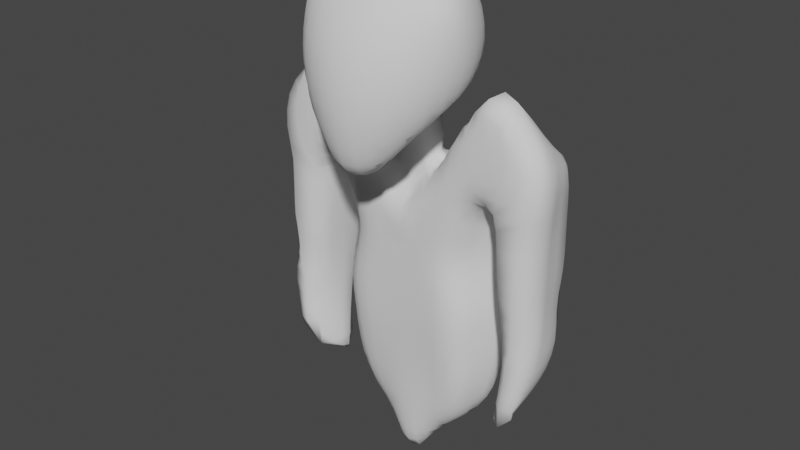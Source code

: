 # Source: ghoul.blend  (saved by Blender 2.90.8; exported with 4.5.12 LTS)
import bpy
from mathutils import Matrix  # noqa: F401  (used for matrix-valued properties, if any)

bpy.ops.wm.read_factory_settings(use_empty=True)
scene = bpy.context.scene
scene.name = 'Scene'

# ---- collections
col_collection = bpy.data.collections.new('Collection'); scene.collection.children.link(col_collection)

# ---- world
world_world = bpy.data.worlds.new('World'); scene.world = world_world
world_world.use_nodes = True; world_world.node_tree.nodes.clear()
_N = world_world.node_tree.nodes; _L = world_world.node_tree.links
n0 = _N.new('ShaderNodeOutputWorld'); n0.name = 'World Output'; n0.location = (300, 300)
n1 = _N.new('ShaderNodeBackground'); n1.name = 'Background'; n1.location = (10, 300)
n1.inputs[0].default_value = (0.05088, 0.05088, 0.05088, 1.0)
_L.new(n1.outputs[0], n0.inputs[0])
n0.is_active_output = True
world_world.color = (0.05088, 0.05088, 0.05088)
world_world.use_sun_shadow = False
world_world.sun_shadow_jitter_overblur = 0.0

# ---- meshes
me_sphere = bpy.data.meshes.new('Sphere')
me_sphere.from_pydata([(-1.636, 0.007924, 5.163), (-1.785, 0.07545, 5.043), (-1.53, 0.1438, 4.76), (-0.9888, -0.3515, 9.362), (-0.9031, -0.5584, 9.367), (-0.9273, -0.5445, 9.541), (-1.018, -0.3401, 9.529), (-0.7863, -0.72, 9.564), (-0.9501, -0.3387, 9.198), (-0.8746, -0.5508, 9.196), (-0.8978, -0.3152, 9.053), (-1.026, -0.14, 9.363), (-1.059, -0.1251, 9.522), (-0.9762, -0.134, 9.21), (-0.7234, -0.7221, 9.041), (-0.5699, -0.8712, 9.046), (-0.5858, -0.882, 9.227), (-0.7486, -0.7395, 9.211), (-0.5987, -0.8768, 9.411), (-0.769, -0.7395, 9.388), (-0.5974, -0.5591, 8.613), (-0.6526, -0.6376, 8.735), (-0.6254, -0.3591, 8.707), (-0.7276, -0.4379, 8.784), (-0.8395, -0.5273, 9.042), (-0.8305, -0.2793, 8.934), (-0.7913, -0.4976, 8.901), (-0.6912, -0.6907, 8.881), (-0.5922, -0.1389, 8.828), (-0.7327, -0.2124, 8.856), (-0.3882, -0.04046, 8.84), (-0.4809, -0.2846, 8.679), (-0.4979, -0.4663, 8.538), (-0.5015, -0.7314, 8.558), (-0.3594, -0.8667, 8.535), (-0.3701, -0.919, 8.699), (-0.5271, -0.7967, 8.708), (-0.5494, -0.8424, 8.873), (-0.3817, -0.9571, 8.872), (-0.3927, -0.9795, 9.054), (-0.4012, -0.9841, 9.241), (-0.4079, -0.972, 9.43), (-0.1648, -0.568, 8.246), (-0.3004, -0.6836, 8.275), (-0.3458, -0.5277, 8.375), (-0.345, -0.7945, 8.388), (-0.454, -0.6403, 8.436), (-0.3501, -0.384, 8.513), (-0.3213, -0.2469, 8.673), (-0.1792, -0.3367, 8.51), (-0.1807, -0.4454, 8.366), (-0.1646, -0.2384, 8.663), (-0.2504, -0.03156, 8.805), (-0.1425, -0.08953, 8.768), (-0.1332, 0.07942, 8.683), (-0.1863, -0.9054, 8.369), (-0.1885, -0.9615, 8.525), (-0.1789, -0.8225, 8.241), (-0.192, -1.004, 8.695), (-0.1966, -1.034, 8.874), (-0.2009, -1.051, 9.06), (-0.2043, -1.051, 9.251), (-0.1319, -0.7, 8.18), (-0.9433, -0.519, 9.712), (-1.039, -0.3167, 9.694), (-0.7945, -0.6911, 9.74), (-0.7962, -0.6521, 9.913), (-0.95, -0.4871, 9.877), (-0.9435, -0.453, 10.04), (-0.7871, -0.6005, 10.08), (-0.9086, -0.4251, 10.18), (-1.075, -0.1018, 9.684), (-1.048, -0.2908, 9.856), (-1.073, -0.08115, 9.846), (-1.039, -0.2671, 10.01), (-1.053, -0.06915, 10.01), (-1.006, -0.255, 10.16), (-1.013, -0.0736, 10.16), (-0.954, -0.2295, 10.27), (-0.949, -0.106, 10.29), (-0.8711, -0.3191, 10.33), (-0.8526, -0.1656, 10.4), (-0.7617, -0.5224, 10.25), (-0.5854, -0.5896, 10.29), (-0.7359, -0.3949, 10.39), (-0.5696, -0.4557, 10.43), (-0.721, -0.2402, 10.48), (-0.5578, -0.3028, 10.53), (-0.6894, -0.07399, 10.53), (-0.8103, -0.0001781, 10.43), (-0.537, -0.1388, 10.6), (-0.6091, -0.8557, 9.597), (-0.4131, -0.9439, 9.62), (-0.6126, -0.8165, 9.78), (-0.4141, -0.8974, 9.808), (-0.6092, -0.7603, 9.958), (-0.4103, -0.8295, 9.989), (-0.6, -0.6885, 10.13), (-0.4034, -0.7418, 10.16), (-0.3953, -0.633, 10.32), (-0.3874, -0.4999, 10.46), (-0.3796, -0.3485, 10.57), (-0.1965, -0.5283, 10.48), (-0.1928, -0.3783, 10.6), (-0.3649, -0.1854, 10.65), (-0.5029, 0.02367, 10.63), (-0.3419, -0.01848, 10.69), (-0.2069, -1.033, 9.444), (-0.2087, -0.9975, 9.636), (-0.2086, -0.9439, 9.825), (-0.2063, -0.8684, 10.01), (-0.2028, -0.7726, 10.18), (-0.1992, -0.6598, 10.34), (-0.1847, -0.212, 10.69), (-0.1736, -0.03586, 10.74), (-1.502, 0.339, 4.687), (-1.565, 0.389, 4.818), (-1.45, 0.498, 4.637), (-1.514, 0.5523, 4.773), (-1.373, 0.5252, 4.566), (-1.414, 0.6922, 4.754), (-1.406, 0.2439, 4.797), (-1.334, 0.3736, 4.699), (-1.352, 0.3932, 4.828), (-1.315, 0.5013, 4.667), (-1.344, 0.5512, 4.815), (-0.9847, 0.6578, 4.855), (-0.9366, 0.5184, 4.889), (-0.9652, 0.502, 5.05), (-1.02, 0.6514, 5.017), (-0.8884, 0.3694, 4.899), (-1.004, 0.7935, 4.793), (-1.056, 0.7949, 4.968), (-0.9332, 0.7707, 4.623), (-0.9522, 0.6568, 4.735), (-0.8878, 0.6129, 4.606), (-0.9089, 0.551, 4.738), (-1.006, 0.9247, 4.942), (-0.9495, 0.8972, 4.766), (-0.8724, 1.002, 4.944), (-0.8377, 0.9638, 4.759), (-0.7778, 0.2774, 4.743), (-0.7504, 0.3214, 4.587), (-0.6171, 0.2441, 4.595), (-0.638, 0.2115, 4.758), (-0.7108, 0.3827, 4.434), (-0.5909, 0.2873, 4.433), (-0.6515, 0.4693, 4.298), (-0.7922, 0.521, 4.457), (-0.7316, 0.6065, 4.337), (-0.5773, 0.5732, 4.189), (-0.6455, 0.7099, 4.252), (-0.55, 0.3558, 4.28), (-0.4935, 0.4495, 4.147), (-0.8315, 0.4582, 4.595), (-0.8612, 0.4046, 4.743), (-0.8476, 0.6886, 4.472), (-0.5191, 0.809, 4.231), (-0.4786, 0.6869, 4.118), (-0.7793, 0.7772, 4.394), (-0.6759, 0.856, 4.375), (-0.9017, 0.839, 4.593), (-0.8172, 0.9008, 4.569), (-0.536, 0.9141, 4.393), (-0.6927, 0.9534, 4.568), (-0.5423, 0.992, 4.586), (-0.3711, 0.9545, 4.428), (-0.7156, 1.045, 4.954), (-0.6972, 1.008, 4.767), (-0.2781, 0.2648, 4.129), (-0.2907, 0.2296, 4.292), (-0.4261, 0.282, 4.286), (-0.3947, 0.3451, 4.132), (-0.4481, 0.2424, 4.447), (-0.3021, 0.2048, 4.455), (-0.4657, 0.2133, 4.61), (-0.4804, 0.1897, 4.773), (-0.3214, 0.1692, 4.782), (-0.3125, 0.1852, 4.619), (-0.3148, 0.6692, 3.974), (-0.28, 0.5325, 3.883), (-0.3516, 0.4306, 3.993), (-0.4195, 0.5589, 4.042), (-0.2638, 0.3137, 3.97), (-0.3594, 0.8786, 4.253), (-0.3425, 0.786, 4.098), (-0.1828, 0.9126, 4.28), (-0.1786, 0.8471, 4.105), (-0.1724, 0.7554, 3.945), (-0.3709, 1.01, 4.614), (-0.1896, 0.9618, 4.46), (-0.5464, 1.067, 4.971), (-0.5389, 1.038, 4.783), (-0.3688, 1.068, 4.99), (-0.3678, 1.042, 4.803), (-0.2316, 0.3867, 3.822), (-0.1306, 0.2722, 3.803), (-0.1401, 0.2335, 3.963), (-0.1293, 0.3476, 3.673), (-0.1442, 0.2092, 4.129), (-0.148, 0.1901, 4.294), (-0.1527, 0.1744, 4.459), (-0.1572, 0.1621, 4.623), (-0.1613, 0.1518, 4.786), (-0.1504, 0.4812, 3.7), (-0.1653, 0.6343, 3.815), (-0.1888, 0.9967, 4.644), (-0.1875, 1.029, 4.826), (-0.1869, 1.061, 5.006), (-1.994, 0.2816, 7.797), (-1.921, 0.06897, 8.013), (-2.011, 0.2991, 8.011), (-1.714, 0.1546, 4.985), (-1.755, 0.1663, 5.08), (-1.807, 0.04382, 5.188), (-1.813, 0.2159, 5.215), (-1.868, 0.2614, 5.367), (-1.848, 0.07288, 5.361), (-1.879, 0.09116, 5.534), (-1.662, 0.02071, 5.356), (-1.673, 0.03573, 5.533), (-1.893, 0.08897, 5.711), (-1.917, 0.1181, 5.884), (-1.736, 0.04215, 6.04), (-1.954, 0.1909, 6.056), (-1.75, 0.03812, 6.215), (-1.963, 0.23, 6.237), (-1.753, 0.02848, 6.398), (-1.96, 0.2543, 6.422), (-1.77, 0.02281, 6.589), (-1.956, 0.2834, 7.388), (-1.804, 0.0332, 7.383), (-1.809, 0.03807, 7.589), (-1.97, 0.2792, 7.589), (-1.863, 0.05122, 7.799), (-1.676, 0.03653, 7.991), (-1.598, 0.02938, 7.782), (-1.996, 0.3236, 8.226), (-1.943, 0.09906, 8.232), (-1.711, 0.04484, 8.194), (-1.927, 0.1422, 8.445), (-1.949, 0.3634, 8.422), (-1.714, 0.05559, 8.39), (-1.857, 0.195, 8.637), (-1.684, 0.07041, 8.576), (-1.857, 0.4087, 8.594), (-1.746, 0.2523, 8.794), (-1.631, 0.4441, 4.943), (-1.676, 0.2701, 4.972), (-1.695, 0.5083, 5.069), (-1.732, 0.3355, 5.087), (-1.793, 0.396, 5.219), (-1.757, 0.5743, 5.206), (-1.914, 0.2996, 5.532), (-1.85, 0.4531, 5.367), (-1.897, 0.5052, 5.531), (-1.945, 0.3305, 5.707), (-1.927, 0.5528, 5.705), (-1.958, 0.3676, 5.886), (-1.956, 0.4142, 6.067), (-1.935, 0.5983, 5.886), (-1.922, 0.6393, 6.069), (-1.943, 0.4504, 6.249), (-1.927, 0.4797, 6.432), (-1.954, 0.2706, 6.609), (-1.915, 0.5019, 6.618), (-1.8, 0.02368, 6.783), (-1.95, 0.2792, 6.799), (-1.804, 0.02559, 6.981), (-1.948, 0.2832, 6.993), (-1.907, 0.5165, 6.807), (-1.905, 0.524, 7.0), (-1.802, 0.02845, 7.181), (-1.95, 0.2843, 7.19), (-1.907, 0.5247, 7.196), (-1.914, 0.5208, 7.395), (-1.927, 0.5139, 7.596), (-1.945, 0.509, 7.799), (-1.957, 0.5149, 8.001), (-1.878, 0.7494, 7.595), (-1.891, 0.7365, 7.79), (-1.901, 0.7293, 7.982), (-1.949, 0.5347, 8.196), (-1.893, 0.7341, 8.163), (-1.904, 0.5659, 8.372), (-1.811, 0.6011, 8.518), (-1.73, 0.4526, 8.736), (-1.677, 0.6292, 8.638), (-1.64, 0.6733, 5.041), (-1.695, 0.742, 5.184), (-1.859, 0.703, 5.521), (-1.813, 0.6398, 5.356), (-1.746, 0.8121, 5.338), (-1.784, 0.8832, 5.502), (-1.886, 0.764, 5.696), (-1.888, 0.8198, 5.879), (-1.864, 0.8602, 6.063), (-1.897, 0.6754, 6.251), (-1.876, 0.7087, 6.435), (-1.83, 0.8969, 6.245), (-1.865, 0.7388, 6.621), (-1.861, 0.7602, 6.811), (-1.86, 0.7714, 7.004), (-1.863, 0.7709, 7.199), (-1.868, 0.7626, 7.396), (-1.827, 0.9908, 7.592), (-1.837, 0.9705, 7.78), (-1.846, 0.9438, 7.961), (-1.835, 0.9215, 8.139), (-1.85, 0.7526, 8.31), (-1.818, 0.8799, 8.263), (-1.762, 0.7788, 8.428), (-1.732, 0.944, 8.322), (-1.615, 0.9917, 5.495), (-1.601, 0.9297, 5.333), (-1.796, 0.9541, 5.678), (-1.593, 1.028, 5.673), (-1.784, 1.017, 5.859), (-1.765, 1.057, 6.047), (-1.813, 0.9395, 6.431), (-1.74, 1.097, 6.236), (-1.814, 0.9816, 6.621), (-1.815, 1.011, 6.813), (-1.813, 1.027, 7.008), (-1.814, 1.023, 7.205), (-1.818, 1.01, 7.4), (-1.728, 1.075, 8.16), (-1.722, 1.141, 6.425), (-1.617, 0.2117, 4.855), (-1.502, 0.1195, 4.956), (-1.515, 0.1299, 5.156), (-1.527, 0.1496, 5.34), (-1.461, 0.326, 5.324), (-1.443, 0.292, 5.154), (-1.423, 0.2594, 4.977), (-1.533, 0.1713, 5.513), (-1.478, 0.3568, 5.489), (-1.67, 0.04727, 5.702), (-1.686, 0.04649, 5.871), (-1.534, 0.19, 5.68), (-1.531, 0.194, 5.847), (-1.527, 0.1855, 6.013), (-1.517, 0.1719, 6.183), (-1.499, 0.1494, 6.359), (-1.482, 0.1015, 6.742), (-1.471, 0.08815, 6.941), (-1.463, 0.07812, 7.143), (-1.463, 0.06473, 7.352), (-1.441, 0.06692, 7.569), (-1.392, 0.06444, 7.78), (-1.452, 0.03958, 7.973), (-1.486, 0.04166, 8.164), (-1.48, 0.05488, 8.519), (-1.49, 0.04749, 8.346), (-1.633, 0.09404, 8.751), (-1.46, 0.06617, 8.681), (-1.541, 0.1259, 8.92), (-1.433, 0.08336, 8.827), (-1.617, 0.299, 8.945), (-1.384, 0.1329, 9.04), (-1.476, 0.3316, 9.094), (-1.579, 0.6087, 4.907), (-1.434, 0.5165, 5.299), (-1.408, 0.47, 5.142), (-1.454, 0.5557, 5.457), (-1.488, 0.3814, 5.654), (-1.491, 0.3939, 5.82), (-1.468, 0.5864, 5.618), (-1.472, 0.6043, 5.784), (-1.486, 0.3951, 5.988), (-1.472, 0.3887, 6.16), (-1.469, 0.6115, 5.955), (-1.46, 0.6119, 6.129), (-1.584, 0.4868, 8.866), (-1.521, 0.6451, 8.738), (-1.417, 0.509, 8.972), (-1.351, 0.6436, 8.811), (-1.464, 0.7396, 4.896), (-1.519, 0.8003, 5.033), (-1.418, 0.6536, 5.109), (-1.48, 0.7622, 5.409), (-1.453, 0.7126, 5.256), (-1.496, 0.8006, 5.567), (-1.499, 0.822, 5.736), (-1.491, 0.8306, 5.912), (-1.475, 0.835, 6.091), (-1.588, 0.9565, 8.396), (-1.626, 0.7944, 8.522), (-1.466, 0.7966, 8.595), (-1.42, 0.9547, 8.45), (-1.565, 0.868, 5.178), (-1.557, 1.032, 5.857), (-1.527, 1.047, 6.045), (-1.687, 1.137, 7.801), (-1.665, 1.154, 7.607), (-1.71, 1.118, 7.99), (-1.556, 1.094, 8.239), (-1.495, 1.064, 6.235), (-1.464, 1.088, 6.424), (-1.697, 1.183, 6.62), (-1.437, 1.109, 6.617), (-1.663, 1.203, 6.817), (-1.611, 1.211, 7.012), (-1.411, 1.118, 6.812), (-1.628, 1.193, 7.212), (-1.643, 1.175, 7.41), (-1.389, 1.155, 7.205), (-1.415, 1.175, 7.41), (-1.462, 1.177, 7.622), (-1.529, 1.152, 8.036), (-1.498, 1.167, 7.831), (-1.38, 0.4243, 4.985), (-1.49, 0.1231, 6.546), (-1.209, 0.1442, 7.82), (-1.255, 0.0634, 7.972), (-1.277, 0.04852, 8.148), (-1.28, 0.05151, 8.325), (-1.071, 0.0694, 7.968), (-1.081, 0.05508, 8.141), (-1.081, 0.06067, 8.319), (-1.273, 0.05929, 8.502), (-1.296, 0.09194, 8.873), (-1.272, 0.07179, 8.687), (-1.12, 0.1301, 8.908), (-1.283, 0.3667, 9.16), (-1.177, 0.2065, 9.098), (-1.382, 0.5968, 4.964), (-1.454, 0.3754, 6.336), (-1.444, 0.6081, 6.308), (-1.433, 0.3592, 6.519), (-1.412, 0.3471, 6.708), (-1.425, 0.6028, 6.49), (-1.404, 0.5993, 6.677), (-1.392, 0.3427, 6.903), (-1.371, 0.3471, 7.101), (-1.35, 0.3617, 7.298), (-1.321, 0.392, 7.48), (-1.296, 0.2315, 7.681), (-1.216, 0.4617, 7.594), (-1.224, 0.4854, 9.022), (-1.169, 0.6052, 8.847), (-1.058, 0.3698, 8.993), (-1.161, 0.8229, 5.881), (-1.117, 0.6504, 5.896), (-1.12, 0.6563, 6.075), (-1.163, 0.8312, 6.063), (-1.115, 0.666, 6.254), (-1.16, 0.8435, 6.244), (-1.102, 0.6757, 6.431), (-1.145, 0.8532, 6.424), (-1.454, 0.8402, 6.273), (-1.43, 0.847, 6.458), (-1.404, 0.8534, 6.645), (-1.384, 0.6019, 6.869), (-1.362, 0.617, 7.065), (-1.378, 0.8599, 6.836), (-1.35, 0.8748, 7.03), (-1.335, 0.6518, 7.259), (-1.32, 0.9226, 7.232), (-1.292, 0.687, 7.418), (-1.2, 0.6899, 7.498), (-1.268, 0.9904, 7.424), (-1.151, 0.9634, 7.496), (-1.103, 0.8714, 7.441), (-1.103, 0.6437, 7.47), (-1.297, 0.781, 8.648), (-1.251, 0.9352, 8.495), (-1.123, 0.7366, 8.676), (-1.379, 1.113, 7.002), (-1.282, 1.149, 7.641), (-1.02, 1.029, 7.444), (-1.156, 1.128, 7.688), (-1.386, 1.092, 8.282), (-1.214, 1.08, 8.329), (-1.353, 1.153, 8.078), (-1.322, 1.165, 7.864), (-1.165, 1.161, 7.908), (-1.184, 1.15, 8.125), (-1.01, 1.143, 7.748), (-1.005, 1.16, 7.959), (-0.9609, 0.3247, 5.573), (-0.948, 0.33, 5.4), (-0.8524, 0.1891, 5.41), (-0.8649, 0.1793, 5.581), (-0.9134, 0.3496, 5.063), (-0.8193, 0.2193, 5.072), (-0.8369, 0.2021, 5.24), (-0.9324, 0.3373, 5.23), (-0.9822, 0.3173, 5.922), (-0.9735, 0.32, 5.747), (-0.8783, 0.1693, 5.756), (-0.8906, 0.1607, 5.932), (-0.8945, 0.1603, 6.109), (-0.9804, 0.3212, 6.098), (-0.8846, 0.1712, 6.284), (-0.9657, 0.3332, 6.273), (-0.9418, 0.3502, 6.445), (-0.8613, 0.1903, 6.455), (-0.8332, 0.2099, 6.624), (-0.9189, 0.3648, 6.615), (-0.954, 0.3044, 7.306), (-0.9293, 0.3376, 7.133), (-0.8304, 0.1909, 7.135), (-0.8537, 0.1567, 7.303), (-0.873, 0.1209, 7.472), (-0.9784, 0.2626, 7.482), (-0.8849, 0.08977, 7.637), (-0.891, 0.06738, 7.801), (-1.004, 0.2023, 7.651), (-1.042, 0.1256, 7.806), (-0.8929, 0.05792, 7.97), (-0.8954, 0.06413, 8.141), (-1.081, 0.07258, 8.507), (-0.8971, 0.0795, 8.317), (-0.8995, 0.1044, 8.505), (-1.091, 0.09255, 8.705), (-0.9634, 0.2406, 8.874), (-0.9135, 0.1494, 8.701), (-0.877, 0.3947, 8.763), (-0.7845, 0.2787, 8.641), (-1.012, 0.06494, 9.367), (-1.04, 0.08742, 9.519), (-0.9597, 0.05742, 9.228), (-0.9564, 0.2566, 9.371), (-0.9798, 0.2885, 9.517), (-0.913, 0.2255, 9.245), (-1.049, 0.6465, 5.187), (-0.9902, 0.4943, 5.216), (-1.011, 0.4892, 5.386), (-1.074, 0.6446, 5.361), (-1.027, 0.4865, 5.559), (-1.093, 0.6449, 5.538), (-1.039, 0.4852, 5.734), (-1.108, 0.6471, 5.716), (-1.047, 0.486, 5.91), (-1.046, 0.4912, 6.087), (-1.036, 0.5015, 6.263), (-1.02, 0.5135, 6.437), (-1.005, 0.5219, 6.61), (-0.998, 0.5225, 6.783), (-0.9066, 0.3704, 6.787), (-1.001, 0.5132, 6.958), (-0.9109, 0.3614, 6.96), (-0.8136, 0.2216, 6.794), (-0.8125, 0.2162, 6.965), (-1.01, 0.4955, 7.135), (-1.023, 0.4709, 7.317), (-1.063, 0.4378, 7.528), (-1.118, 0.2875, 7.696), (-1.004, 0.5134, 8.833), (-0.9573, 0.6592, 8.67), (-0.817, 0.5524, 8.625), (-0.8642, 0.4349, 9.362), (-0.8834, 0.4758, 9.508), (-1.093, 0.7954, 5.148), (-1.12, 0.8, 5.33), (-1.042, 0.9421, 5.127), (-1.142, 0.8072, 5.514), (-1.155, 0.8149, 5.697), (-1.088, 0.6817, 6.607), (-1.131, 0.8574, 6.603), (-1.077, 0.6819, 6.782), (-1.114, 0.8564, 6.78), (-1.096, 0.8504, 6.955), (-1.07, 0.6755, 6.957), (-1.065, 0.6652, 7.133), (-1.079, 0.8431, 7.127), (-1.065, 0.6539, 7.309), (-1.071, 0.8422, 7.292), (-1.066, 0.956, 5.314), (-0.8977, 1.028, 5.129), (-0.9144, 1.044, 5.315), (-1.08, 0.9685, 5.501), (-0.9241, 1.057, 5.501), (-1.086, 0.9777, 5.687), (-1.085, 0.9856, 5.871), (-0.9271, 1.065, 5.685), (-0.9243, 1.072, 5.867), (-0.7479, 1.099, 5.506), (-0.749, 1.108, 5.687), (-1.08, 0.9934, 6.053), (-0.9188, 1.078, 6.048), (-1.072, 1.002, 6.234), (-1.061, 1.01, 6.413), (-0.9117, 1.084, 6.226), (-0.9031, 1.091, 6.404), (-1.05, 1.015, 6.592), (-0.8943, 1.095, 6.581), (-1.039, 1.015, 6.77), (-1.026, 1.011, 6.946), (-0.8859, 1.099, 6.758), (-0.878, 1.102, 6.933), (-1.014, 1.008, 7.117), (-0.8707, 1.106, 7.107), (-1.007, 1.011, 7.282), (-0.8644, 1.111, 7.278), (-0.8648, 1.121, 7.446), (-1.041, 1.071, 7.56), (-0.8651, 1.137, 7.605), (-1.014, 1.146, 8.177), (-1.081, 0.8928, 8.523), (-1.04, 1.055, 8.378), (-0.9155, 0.8219, 8.524), (-0.8636, 1.0, 8.397), (-0.834, 1.135, 8.216), (-0.8472, 1.155, 7.792), (-0.8367, 1.157, 7.998), (-0.7997, 0.2429, 4.905), (-0.6544, 0.1857, 4.922), (-0.6684, 0.1628, 5.086), (-0.6831, 0.1401, 5.252), (-0.4927, 0.1687, 4.936), (-0.5037, 0.149, 5.1), (-0.5145, 0.1296, 5.265), (-0.6973, 0.1194, 5.42), (-0.7104, 0.1001, 5.59), (-0.5251, 0.1106, 5.431), (-0.5348, 0.0934, 5.599), (-0.7214, 0.0875, 5.762), (-0.5424, 0.07983, 5.768), (-0.729, 0.0788, 5.936), (-0.7306, 0.07587, 6.11), (-0.5458, 0.07089, 5.938), (-0.5443, 0.06593, 6.109), (-0.7254, 0.07781, 6.284), (-0.539, 0.0638, 6.283), (-0.7127, 0.08525, 6.457), (-0.6967, 0.09674, 6.628), (-0.6831, 0.1056, 6.8), (-0.5307, 0.06385, 6.458), (-0.5218, 0.06554, 6.636), (-0.6794, 0.1032, 6.975), (-0.6868, 0.0874, 7.149), (-0.6961, 0.06923, 7.323), (-0.5146, 0.06622, 6.815), (-0.5122, 0.06324, 6.995), (-0.7011, 0.05691, 7.495), (-0.5141, 0.05822, 7.176), (-0.705, 0.05446, 7.66), (-0.7086, 0.05773, 7.82), (-0.5124, 0.05743, 7.529), (-0.5148, 0.05617, 7.355), (-0.7115, 0.07027, 7.979), (-0.7162, 0.09375, 8.138), (-0.5515, 0.1731, 8.124), (-0.5149, 0.06446, 7.692), (-0.5243, 0.08709, 7.844), (-0.5357, 0.1228, 7.986), (-0.7255, 0.1281, 8.303), (-0.5831, 0.2359, 8.264), (-0.7382, 0.1771, 8.477), (-0.6345, 0.3205, 8.404), (-0.708, 0.4321, 8.532), (-0.9062, -0.113, 9.075), (-0.8777, 0.06253, 9.099), (-0.6872, 0.00769, 8.934), (-0.808, -0.05752, 8.98), (-0.7662, 0.7233, 8.487), (-0.6521, 0.6074, 8.402), (-0.567, 0.4927, 8.287), (-0.7691, 0.1401, 9.032), (-0.8624, 0.1964, 9.149), (-0.78, 0.2932, 9.116), (-0.6578, 0.2178, 9.0), (-0.5194, 0.3025, 8.975), (-0.5434, 0.08424, 8.919), (-0.6639, 0.4058, 9.087), (-0.8279, 0.379, 9.234), (-0.7038, 0.5188, 9.206), (-0.7361, 0.5927, 9.341), (-0.7082, 0.899, 8.356), (-0.5912, 0.7734, 8.258), (-0.7526, 0.6443, 9.491), (-0.5811, 0.7284, 9.314), (-0.5979, 0.7935, 9.468), (-0.5508, 0.6385, 9.174), (-0.5254, 0.4977, 9.055), (-0.7419, 1.087, 5.323), (-0.7312, 1.07, 5.139), (-0.5552, 1.089, 5.154), (-0.5656, 1.119, 5.514), (-0.5619, 1.106, 5.334), (-0.7462, 1.114, 5.867), (-0.5657, 1.128, 5.692), (-0.563, 1.134, 5.87), (-0.7411, 1.119, 6.046), (-0.5584, 1.138, 6.047), (-0.7348, 1.124, 6.223), (-0.7281, 1.128, 6.399), (-0.5481, 1.143, 6.398), (-0.5533, 1.141, 6.223), (-0.7209, 1.131, 6.575), (-0.5427, 1.145, 6.572), (-0.7138, 1.134, 6.75), (-0.7069, 1.137, 6.925), (-0.7006, 1.141, 7.099), (-0.6956, 1.145, 7.274), (-0.693, 1.149, 7.449), (-0.5069, 1.066, 7.992), (-0.5133, 1.131, 7.81), (-0.6792, 1.149, 7.814), (-0.6668, 1.124, 8.013), (-0.6621, 1.056, 8.208), (-0.5331, 0.9354, 8.134), (-0.5373, 1.147, 6.746), (-0.532, 1.149, 6.92), (-0.5273, 1.151, 7.093), (-0.5216, 1.155, 7.444), (-0.5237, 1.153, 7.268), (-0.6898, 1.153, 7.625), (-0.5191, 1.153, 7.624), (-0.3294, 0.1543, 4.945), (-0.3367, 0.1396, 5.109), (-0.3439, 0.1249, 5.273), (-0.351, 0.1101, 5.438), (-0.3574, 0.0964, 5.604), (-0.3616, 0.08487, 5.771), (-0.3625, 0.07603, 5.94), (-0.3604, 0.06987, 6.111), (-0.3565, 0.06584, 6.286), (-0.3516, 0.06327, 6.464), (-0.3468, 0.06163, 6.644), (-0.3429, 0.06031, 6.827), (-0.3415, 0.05912, 7.012), (-0.3408, 0.05885, 7.198), (-0.3358, 0.0603, 7.384), (-0.3253, 0.07094, 7.565), (-0.4338, 0.3226, 8.073), (-0.3298, 0.1185, 7.721), (-0.358, 0.1842, 7.855), (-0.3958, 0.2478, 7.97), (-0.3557, 0.4585, 7.985), (-0.1875, 0.3209, 7.882), (-0.1713, 0.2254, 7.719), (-0.2613, 0.3817, 7.945), (-0.492, 0.3926, 8.175), (-0.2142, 0.1448, 8.699), (-0.2751, 0.1153, 8.757), (-0.2945, 0.3235, 8.814), (-0.2936, 0.1595, 8.803), (-0.3839, 0.1772, 8.894), (-0.4118, 0.5218, 8.054), (-0.3535, 0.3928, 8.943), (-0.3626, 0.575, 9.03), (-0.4007, 0.8353, 8.039), (-0.1827, 0.7909, 7.987), (-0.4646, 0.6461, 8.108), (-0.3802, 0.7292, 9.142), (-0.4035, 0.839, 9.284), (-0.4178, 0.9121, 9.444), (-0.3734, 1.092, 5.171), (-0.3772, 1.111, 5.348), (-0.3794, 1.125, 5.525), (-0.3773, 1.14, 5.875), (-0.3795, 1.135, 5.7), (-0.3735, 1.144, 6.05), (-0.3467, 1.115, 7.794), (-0.3488, 1.153, 7.611), (-0.3495, 1.008, 7.954), (-0.2154, 0.984, 9.43), (-0.2069, 0.9048, 9.267), (-0.3697, 1.146, 6.224), (-0.3661, 1.147, 6.398), (-0.3626, 1.149, 6.571), (-0.359, 1.15, 6.743), (-0.3556, 1.151, 6.916), (-0.3526, 1.153, 7.088), (-0.3504, 1.154, 7.261), (-0.3494, 1.156, 7.434), (-0.165, 0.1417, 4.949), (-0.1686, 0.1311, 5.112), (-0.1722, 0.1199, 5.276), (-0.1757, 0.1083, 5.441), (-0.1789, 0.0969, 5.606), (-0.1806, 0.08683, 5.772), (-0.1805, 0.07853, 5.941), (-0.1794, 0.0722, 6.113), (-0.1775, 0.06765, 6.289), (-0.1753, 0.06443, 6.468), (-0.1732, 0.0623, 6.651), (-0.1715, 0.06097, 6.836), (-0.1709, 0.06048, 7.023), (-0.1695, 0.06114, 7.214), (-0.1624, 0.06397, 7.402), (-0.154, 0.1154, 7.581), (-0.1311, 0.2294, 8.53), (-0.1341, 0.2984, 8.315), (-0.2465, 0.2259, 8.68), (-0.2563, 0.5252, 8.116), (-0.2577, 0.4775, 8.113), (-0.2116, 0.3785, 8.113), (-0.1382, 0.3242, 8.093), (-0.207, 0.343, 8.31), (-0.2566, 0.4235, 8.3), (-0.2667, 0.5276, 8.285), (-0.2495, 0.3463, 8.494), (-0.2727, 0.3212, 8.659), (-0.2664, 0.4496, 8.667), (-0.2536, 0.555, 8.487), (-0.1991, 0.2762, 8.51), (-0.2719, 0.4436, 8.482), (-0.2411, 0.6195, 8.296), (-0.1701, 0.5853, 8.7), (-0.1632, 0.6738, 8.519), (-0.1852, 0.5048, 8.879), (-0.1866, 0.645, 9.023), (-0.102, 0.7647, 8.067), (-0.1483, 0.7243, 8.323), (-0.1332, 0.7467, 8.165), (-0.1958, 0.7904, 9.127), (-0.1879, 1.089, 5.184), (-0.1894, 1.111, 5.36), (-0.1905, 1.127, 5.534), (-0.1906, 1.137, 5.707), (-0.1894, 1.143, 5.88), (-0.1771, 1.108, 7.775), (-0.1759, 1.156, 7.589), (-0.1864, 0.9719, 7.915), (-0.1872, 1.146, 6.053), (-0.1852, 1.147, 6.225), (-0.1833, 1.149, 6.398), (-0.1815, 1.15, 6.57), (-0.1798, 1.151, 6.742), (-0.1781, 1.152, 6.914), (-0.1767, 1.153, 7.084), (-0.1756, 1.155, 7.254), (-0.1754, 1.157, 7.421), (-1.048, 0.109, 9.679), (-1.039, 0.1227, 9.842), (-0.9835, 0.3103, 9.675), (-1.012, 0.1231, 10.0), (-0.9674, 0.1054, 10.16), (-0.9013, 0.06344, 10.3), (-0.941, 0.3093, 10.0), (-0.8946, 0.2808, 10.16), (-0.8299, 0.2309, 10.3), (-0.9709, 0.3187, 9.838), (-0.884, 0.4984, 9.666), (-0.8689, 0.5018, 9.829), (-0.8406, 0.4861, 9.992), (-0.7974, 0.4503, 10.15), (-0.7469, 0.1647, 10.43), (-0.6396, 0.09026, 10.54), (-0.6687, 0.3258, 10.42), (-0.5799, 0.2462, 10.53), (-0.7403, 0.3959, 10.29), (-0.679, 0.6134, 10.13), (-0.6308, 0.5559, 10.28), (-0.5761, 0.485, 10.4), (-0.7541, 0.6708, 9.652), (-0.7411, 0.6734, 9.817), (-0.6028, 0.8285, 9.634), (-0.5947, 0.8362, 9.803), (-0.716, 0.6537, 9.979), (-0.5751, 0.8156, 9.971), (-0.5439, 0.771, 10.13), (-0.5026, 0.7114, 10.27), (-0.4613, 0.1776, 10.63), (-0.316, 0.1486, 10.7), (-0.5169, 0.3987, 10.51), (-0.4249, 0.3196, 10.61), (-0.4551, 0.6405, 10.39), (-0.4293, 0.5451, 10.49), (-0.3855, 0.4459, 10.58), (-0.2975, 0.3125, 10.67), (-0.3867, 0.9106, 10.14), (-0.3513, 0.8328, 10.29), (-0.3182, 0.7266, 10.43), (-0.1848, 0.9064, 10.33), (-0.4232, 0.955, 9.616), (-0.4189, 0.9724, 9.791), (-0.2194, 1.035, 9.603), (-0.4097, 0.9582, 9.967), (-0.2157, 1.058, 9.962), (-0.2046, 1.006, 10.16), (-0.1637, 0.1449, 10.75), (-0.2915, 0.4644, 10.62), (-0.1534, 0.4844, 10.67), (-0.1563, 0.3193, 10.72), (-0.3003, 0.6, 10.54), (-0.1676, 0.78, 10.47), (-0.1579, 0.6386, 10.58), (-0.2179, 1.061, 9.781), (-0.2161, 0.6232, 8.089), (1.636, 0.007924, 5.163), (1.785, 0.07545, 5.043), (1.53, 0.1438, 4.76), (0.9888, -0.3515, 9.362), (0.9031, -0.5584, 9.367), (0.9273, -0.5445, 9.541), (1.018, -0.3401, 9.529), (0.7863, -0.72, 9.564), (0.9501, -0.3387, 9.198), (0.8746, -0.5508, 9.196), (0.8978, -0.3152, 9.053), (1.026, -0.14, 9.363), (1.059, -0.1251, 9.522), (0.9762, -0.134, 9.21), (0.7234, -0.7221, 9.041), (0.5699, -0.8712, 9.046), (0.5858, -0.882, 9.227), (0.7486, -0.7395, 9.211), (0.5987, -0.8768, 9.411), (0.769, -0.7395, 9.388), (0.5974, -0.5591, 8.613), (0.6526, -0.6376, 8.735), (0.6254, -0.3591, 8.707), (0.7276, -0.4379, 8.784), (0.8395, -0.5273, 9.042), (0.8305, -0.2793, 8.934), (0.7913, -0.4976, 8.901), (0.6912, -0.6907, 8.881), (0.5922, -0.1389, 8.828), (0.7327, -0.2124, 8.856), (0.3882, -0.04046, 8.84), (0.4809, -0.2846, 8.679), (0.4979, -0.4663, 8.538), (0.5015, -0.7314, 8.558), (0.3594, -0.8667, 8.535), (0.3701, -0.919, 8.699), (0.5271, -0.7967, 8.708), (0.5494, -0.8424, 8.873), (0.3817, -0.9571, 8.872), (0.3927, -0.9795, 9.054), (0.4012, -0.9841, 9.241), (0.4079, -0.972, 9.43), (0.1648, -0.568, 8.246), (0.3004, -0.6836, 8.275), (0.3458, -0.5277, 8.375), (0.345, -0.7945, 8.388), (0.454, -0.6403, 8.436), (0.3501, -0.384, 8.513), (0.3213, -0.2469, 8.673), (0.1792, -0.3367, 8.51), (0.1807, -0.4454, 8.366), (0.1646, -0.2384, 8.663), (0.2504, -0.03156, 8.805), (0.1425, -0.08953, 8.768), (0.1332, 0.07942, 8.683), (0.1863, -0.9054, 8.369), (0.1885, -0.9615, 8.525), (0.0, -0.8686, 8.218), (0.1789, -0.8225, 8.241), (0.0, -0.9454, 8.359), (0.0, -0.9993, 8.521), (0.192, -1.004, 8.695), (0.0, -1.036, 8.694), (0.1966, -1.034, 8.874), (0.2009, -1.051, 9.06), (0.0, -1.062, 8.875), (0.0, -1.077, 9.063), (0.2043, -1.051, 9.251), (0.0, -1.074, 9.255), (0.1319, -0.7, 8.18), (0.0, -0.7143, 8.145), (0.0, -0.5037, 8.248), (0.0, -0.4108, 8.367), (0.0, -0.3185, 8.509), (0.0, -0.2377, 8.656), (0.0, -0.1363, 8.77), (0.0, 0.05713, 8.664), (0.9433, -0.519, 9.712), (1.039, -0.3167, 9.694), (0.7945, -0.6911, 9.74), (0.7962, -0.6521, 9.913), (0.95, -0.4871, 9.877), (0.9435, -0.453, 10.04), (0.7871, -0.6005, 10.08), (0.9086, -0.4251, 10.18), (1.075, -0.1018, 9.684), (1.048, -0.2908, 9.856), (1.073, -0.08115, 9.846), (1.039, -0.2671, 10.01), (1.053, -0.06915, 10.01), (1.006, -0.255, 10.16), (1.013, -0.0736, 10.16), (0.954, -0.2295, 10.27), (0.949, -0.106, 10.29), (0.8711, -0.3191, 10.33), (0.8526, -0.1656, 10.4), (0.7617, -0.5224, 10.25), (0.5854, -0.5896, 10.29), (0.7359, -0.3949, 10.39), (0.5696, -0.4557, 10.43), (0.721, -0.2402, 10.48), (0.5578, -0.3028, 10.53), (0.6894, -0.07399, 10.53), (0.8103, -0.0001781, 10.43), (0.537, -0.1388, 10.6), (0.6091, -0.8557, 9.597), (0.4131, -0.9439, 9.62), (0.6126, -0.8165, 9.78), (0.4141, -0.8974, 9.808), (0.6092, -0.7603, 9.958), (0.4103, -0.8295, 9.989), (0.6, -0.6885, 10.13), (0.4034, -0.7418, 10.16), (0.3953, -0.633, 10.32), (0.3874, -0.4999, 10.46), (0.3796, -0.3485, 10.57), (0.1965, -0.5283, 10.48), (0.1928, -0.3783, 10.6), (0.3649, -0.1854, 10.65), (0.5029, 0.02367, 10.63), (0.3419, -0.01848, 10.69), (0.2069, -1.033, 9.444), (0.2087, -0.9975, 9.636), (0.0, -1.055, 9.449), (0.0, -1.017, 9.641), (0.2086, -0.9439, 9.825), (0.2063, -0.8684, 10.01), (0.0, -0.958, 9.83), (0.0, -0.8806, 10.01), (0.2028, -0.7726, 10.18), (0.1992, -0.6598, 10.34), (0.0, -0.7836, 10.18), (0.0, -0.6685, 10.34), (0.0, -0.5357, 10.49), (0.0, -0.3854, 10.61), (0.1847, -0.212, 10.69), (0.1736, -0.03586, 10.74), (0.0, -0.2191, 10.7), (0.0, -0.03902, 10.75), (1.502, 0.339, 4.687), (1.565, 0.389, 4.818), (1.45, 0.498, 4.637), (1.514, 0.5523, 4.773), (1.373, 0.5252, 4.566), (1.414, 0.6922, 4.754), (1.406, 0.2439, 4.797), (1.334, 0.3736, 4.699), (1.352, 0.3932, 4.828), (1.315, 0.5013, 4.667), (1.344, 0.5512, 4.815), (0.9847, 0.6578, 4.855), (0.9366, 0.5184, 4.889), (0.9652, 0.502, 5.05), (1.02, 0.6514, 5.017), (0.8884, 0.3694, 4.899), (1.004, 0.7935, 4.793), (1.056, 0.7949, 4.968), (0.9332, 0.7707, 4.623), (0.9522, 0.6568, 4.735), (0.8878, 0.6129, 4.606), (0.9089, 0.551, 4.738), (1.006, 0.9247, 4.942), (0.9495, 0.8972, 4.766), (0.8724, 1.002, 4.944), (0.8377, 0.9638, 4.759), (0.7778, 0.2774, 4.743), (0.7504, 0.3214, 4.587), (0.6171, 0.2441, 4.595), (0.638, 0.2115, 4.758), (0.7108, 0.3827, 4.434), (0.5909, 0.2873, 4.433), (0.6515, 0.4693, 4.298), (0.7922, 0.521, 4.457), (0.7316, 0.6065, 4.337), (0.5773, 0.5732, 4.189), (0.6455, 0.7099, 4.252), (0.55, 0.3558, 4.28), (0.4935, 0.4495, 4.147), (0.8315, 0.4582, 4.595), (0.8612, 0.4046, 4.743), (0.8476, 0.6886, 4.472), (0.5191, 0.809, 4.231), (0.4786, 0.6869, 4.118), (0.7793, 0.7772, 4.394), (0.6759, 0.856, 4.375), (0.9017, 0.839, 4.593), (0.8172, 0.9008, 4.569), (0.536, 0.9141, 4.393), (0.6927, 0.9534, 4.568), (0.5423, 0.992, 4.586), (0.3711, 0.9545, 4.428), (0.7156, 1.045, 4.954), (0.6972, 1.008, 4.767), (0.2781, 0.2648, 4.129), (0.2907, 0.2296, 4.292), (0.4261, 0.282, 4.286), (0.3947, 0.3451, 4.132), (0.4481, 0.2424, 4.447), (0.3021, 0.2048, 4.455), (0.4657, 0.2133, 4.61), (0.4804, 0.1897, 4.773), (0.3214, 0.1692, 4.782), (0.3125, 0.1852, 4.619), (0.3148, 0.6692, 3.974), (0.28, 0.5325, 3.883), (0.3516, 0.4306, 3.993), (0.4195, 0.5589, 4.042), (0.2638, 0.3137, 3.97), (0.3594, 0.8786, 4.253), (0.3425, 0.786, 4.098), (0.1828, 0.9126, 4.28), (0.1786, 0.8471, 4.105), (0.1724, 0.7554, 3.945), (0.3709, 1.01, 4.614), (0.1896, 0.9618, 4.46), (0.5464, 1.067, 4.971), (0.5389, 1.038, 4.783), (0.3688, 1.068, 4.99), (0.3678, 1.042, 4.803), (0.2316, 0.3867, 3.822), (0.1306, 0.2722, 3.803), (0.1401, 0.2335, 3.963), (0.0, 0.2375, 3.786), (0.0, 0.2085, 3.959), (0.1293, 0.3476, 3.673), (0.0, 0.3479, 3.616), (0.1442, 0.2092, 4.129), (0.148, 0.1901, 4.294), (0.0, 0.1904, 4.128), (0.0, 0.1751, 4.295), (0.1527, 0.1744, 4.459), (0.0, 0.1633, 4.46), (0.1572, 0.1621, 4.623), (0.1613, 0.1518, 4.786), (0.0, 0.1535, 4.623), (0.0, 0.1452, 4.787), (0.0, 0.5535, 3.609), (0.0, 0.7051, 3.812), (0.1504, 0.4812, 3.7), (0.1653, 0.6343, 3.815), (0.0, 0.7946, 3.942), (0.0, 0.8705, 4.106), (0.0, 0.9197, 4.29), (0.1888, 0.9967, 4.644), (0.0, 0.9493, 4.477), (0.0, 0.9865, 4.657), (0.1875, 1.029, 4.826), (0.1869, 1.061, 5.006), (0.0, 1.022, 4.837), (1.994, 0.2816, 7.797), (1.921, 0.06897, 8.013), (2.011, 0.2991, 8.011), (1.714, 0.1546, 4.985), (1.755, 0.1663, 5.08), (1.807, 0.04382, 5.188), (1.813, 0.2159, 5.215), (1.868, 0.2614, 5.367), (1.848, 0.07288, 5.361), (1.879, 0.09116, 5.534), (1.662, 0.02071, 5.356), (1.673, 0.03573, 5.533), (1.893, 0.08897, 5.711), (1.917, 0.1181, 5.884), (1.736, 0.04215, 6.04), (1.954, 0.1909, 6.056), (1.75, 0.03812, 6.215), (1.963, 0.23, 6.237), (1.753, 0.02848, 6.398), (1.96, 0.2543, 6.422), (1.77, 0.02281, 6.589), (1.956, 0.2834, 7.388), (1.804, 0.0332, 7.383), (1.809, 0.03807, 7.589), (1.97, 0.2792, 7.589), (1.863, 0.05122, 7.799), (1.676, 0.03653, 7.991), (1.598, 0.02938, 7.782), (1.996, 0.3236, 8.226), (1.943, 0.09906, 8.232), (1.711, 0.04484, 8.194), (1.927, 0.1422, 8.445), (1.949, 0.3634, 8.422), (1.714, 0.05559, 8.39), (1.857, 0.195, 8.637), (1.684, 0.07041, 8.576), (1.857, 0.4087, 8.594), (1.746, 0.2523, 8.794), (1.631, 0.4441, 4.943), (1.676, 0.2701, 4.972), (1.695, 0.5083, 5.069), (1.732, 0.3355, 5.087), (1.793, 0.396, 5.219), (1.757, 0.5743, 5.206), (1.914, 0.2996, 5.532), (1.85, 0.4531, 5.367), (1.897, 0.5052, 5.531), (1.945, 0.3305, 5.707), (1.927, 0.5528, 5.705), (1.958, 0.3676, 5.886), (1.956, 0.4142, 6.067), (1.935, 0.5983, 5.886), (1.922, 0.6393, 6.069), (1.943, 0.4504, 6.249), (1.927, 0.4797, 6.432), (1.954, 0.2706, 6.609), (1.915, 0.5019, 6.618), (1.8, 0.02368, 6.783), (1.95, 0.2792, 6.799), (1.804, 0.02559, 6.981), (1.948, 0.2832, 6.993), (1.907, 0.5165, 6.807), (1.905, 0.524, 7.0), (1.802, 0.02845, 7.181), (1.95, 0.2843, 7.19), (1.907, 0.5247, 7.196), (1.914, 0.5208, 7.395), (1.927, 0.5139, 7.596), (1.945, 0.509, 7.799), (1.957, 0.5149, 8.001), (1.878, 0.7494, 7.595), (1.891, 0.7365, 7.79), (1.901, 0.7293, 7.982), (1.949, 0.5347, 8.196), (1.893, 0.7341, 8.163), (1.904, 0.5659, 8.372), (1.811, 0.6011, 8.518), (1.73, 0.4526, 8.736), (1.677, 0.6292, 8.638), (1.64, 0.6733, 5.041), (1.695, 0.742, 5.184), (1.859, 0.703, 5.521), (1.813, 0.6398, 5.356), (1.746, 0.8121, 5.338), (1.784, 0.8832, 5.502), (1.886, 0.764, 5.696), (1.888, 0.8198, 5.879), (1.864, 0.8602, 6.063), (1.897, 0.6754, 6.251), (1.876, 0.7087, 6.435), (1.83, 0.8969, 6.245), (1.865, 0.7388, 6.621), (1.861, 0.7602, 6.811), (1.86, 0.7714, 7.004), (1.863, 0.7709, 7.199), (1.868, 0.7626, 7.396), (1.827, 0.9908, 7.592), (1.837, 0.9705, 7.78), (1.846, 0.9438, 7.961), (1.835, 0.9215, 8.139), (1.85, 0.7526, 8.31), (1.818, 0.8799, 8.263), (1.762, 0.7788, 8.428), (1.732, 0.944, 8.322), (1.615, 0.9917, 5.495), (1.601, 0.9297, 5.333), (1.796, 0.9541, 5.678), (1.593, 1.028, 5.673), (1.784, 1.017, 5.859), (1.765, 1.057, 6.047), (1.813, 0.9395, 6.431), (1.74, 1.097, 6.236), (1.814, 0.9816, 6.621), (1.815, 1.011, 6.813), (1.813, 1.027, 7.008), (1.814, 1.023, 7.205), (1.818, 1.01, 7.4), (1.728, 1.075, 8.16), (1.722, 1.141, 6.425), (1.617, 0.2117, 4.855), (1.502, 0.1195, 4.956), (1.515, 0.1299, 5.156), (1.527, 0.1496, 5.34), (1.461, 0.326, 5.324), (1.443, 0.292, 5.154), (1.423, 0.2594, 4.977), (1.533, 0.1713, 5.513), (1.478, 0.3568, 5.489), (1.67, 0.04727, 5.702), (1.686, 0.04649, 5.871), (1.534, 0.19, 5.68), (1.531, 0.194, 5.847), (1.527, 0.1855, 6.013), (1.517, 0.1719, 6.183), (1.499, 0.1494, 6.359), (1.482, 0.1015, 6.742), (1.471, 0.08815, 6.941), (1.463, 0.07812, 7.143), (1.463, 0.06473, 7.352), (1.441, 0.06692, 7.569), (1.392, 0.06444, 7.78), (1.452, 0.03958, 7.973), (1.486, 0.04166, 8.164), (1.48, 0.05488, 8.519), (1.49, 0.04749, 8.346), (1.633, 0.09404, 8.751), (1.46, 0.06617, 8.681), (1.541, 0.1259, 8.92), (1.433, 0.08336, 8.827), (1.617, 0.299, 8.945), (1.384, 0.1329, 9.04), (1.476, 0.3316, 9.094), (1.579, 0.6087, 4.907), (1.434, 0.5165, 5.299), (1.408, 0.47, 5.142), (1.454, 0.5557, 5.457), (1.488, 0.3814, 5.654), (1.491, 0.3939, 5.82), (1.468, 0.5864, 5.618), (1.472, 0.6043, 5.784), (1.486, 0.3951, 5.988), (1.472, 0.3887, 6.16), (1.469, 0.6115, 5.955), (1.46, 0.6119, 6.129), (1.584, 0.4868, 8.866), (1.521, 0.6451, 8.738), (1.417, 0.509, 8.972), (1.351, 0.6436, 8.811), (1.464, 0.7396, 4.896), (1.519, 0.8003, 5.033), (1.418, 0.6536, 5.109), (1.48, 0.7622, 5.409), (1.453, 0.7126, 5.256), (1.496, 0.8006, 5.567), (1.499, 0.822, 5.736), (1.491, 0.8306, 5.912), (1.475, 0.835, 6.091), (1.588, 0.9565, 8.396), (1.626, 0.7944, 8.522), (1.466, 0.7966, 8.595), (1.42, 0.9547, 8.45), (1.565, 0.868, 5.178), (1.557, 1.032, 5.857), (1.527, 1.047, 6.045), (1.687, 1.137, 7.801), (1.665, 1.154, 7.607), (1.71, 1.118, 7.99), (1.556, 1.094, 8.239), (1.495, 1.064, 6.235), (1.464, 1.088, 6.424), (1.697, 1.183, 6.62), (1.437, 1.109, 6.617), (1.663, 1.203, 6.817), (1.611, 1.211, 7.012), (1.411, 1.118, 6.812), (1.628, 1.193, 7.212), (1.643, 1.175, 7.41), (1.389, 1.155, 7.205), (1.415, 1.175, 7.41), (1.462, 1.177, 7.622), (1.529, 1.152, 8.036), (1.498, 1.167, 7.831), (1.38, 0.4243, 4.985), (1.49, 0.1231, 6.546), (1.209, 0.1442, 7.82), (1.255, 0.0634, 7.972), (1.277, 0.04852, 8.148), (1.28, 0.05151, 8.325), (1.071, 0.0694, 7.968), (1.081, 0.05508, 8.141), (1.081, 0.06067, 8.319), (1.273, 0.05929, 8.502), (1.296, 0.09194, 8.873), (1.272, 0.07179, 8.687), (1.12, 0.1301, 8.908), (1.283, 0.3667, 9.16), (1.177, 0.2065, 9.098), (1.382, 0.5968, 4.964), (1.454, 0.3754, 6.336), (1.444, 0.6081, 6.308), (1.433, 0.3592, 6.519), (1.412, 0.3471, 6.708), (1.425, 0.6028, 6.49), (1.404, 0.5993, 6.677), (1.392, 0.3427, 6.903), (1.371, 0.3471, 7.101), (1.35, 0.3617, 7.298), (1.321, 0.392, 7.48), (1.296, 0.2315, 7.681), (1.216, 0.4617, 7.594), (1.224, 0.4854, 9.022), (1.169, 0.6052, 8.847), (1.058, 0.3698, 8.993), (1.161, 0.8229, 5.881), (1.117, 0.6504, 5.896), (1.12, 0.6563, 6.075), (1.163, 0.8312, 6.063), (1.115, 0.666, 6.254), (1.16, 0.8435, 6.244), (1.102, 0.6757, 6.431), (1.145, 0.8532, 6.424), (1.454, 0.8402, 6.273), (1.43, 0.847, 6.458), (1.404, 0.8534, 6.645), (1.384, 0.6019, 6.869), (1.362, 0.617, 7.065), (1.378, 0.8599, 6.836), (1.35, 0.8748, 7.03), (1.335, 0.6518, 7.259), (1.32, 0.9226, 7.232), (1.292, 0.687, 7.418), (1.2, 0.6899, 7.498), (1.268, 0.9904, 7.424), (1.151, 0.9634, 7.496), (1.103, 0.8714, 7.441), (1.103, 0.6437, 7.47), (1.297, 0.781, 8.648), (1.251, 0.9352, 8.495), (1.123, 0.7366, 8.676), (1.379, 1.113, 7.002), (1.282, 1.149, 7.641), (1.02, 1.029, 7.444), (1.156, 1.128, 7.688), (1.386, 1.092, 8.282), (1.214, 1.08, 8.329), (1.353, 1.153, 8.078), (1.322, 1.165, 7.864), (1.165, 1.161, 7.908), (1.184, 1.15, 8.125), (1.01, 1.143, 7.748), (1.005, 1.16, 7.959), (0.9609, 0.3247, 5.573), (0.948, 0.33, 5.4), (0.8524, 0.1891, 5.41), (0.8649, 0.1793, 5.581), (0.9134, 0.3496, 5.063), (0.8193, 0.2193, 5.072), (0.8369, 0.2021, 5.24), (0.9324, 0.3373, 5.23), (0.9822, 0.3173, 5.922), (0.9735, 0.32, 5.747), (0.8783, 0.1693, 5.756), (0.8906, 0.1607, 5.932), (0.8945, 0.1603, 6.109), (0.9804, 0.3212, 6.098), (0.8846, 0.1712, 6.284), (0.9657, 0.3332, 6.273), (0.9418, 0.3502, 6.445), (0.8613, 0.1903, 6.455), (0.8332, 0.2099, 6.624), (0.9189, 0.3648, 6.615), (0.954, 0.3044, 7.306), (0.9293, 0.3376, 7.133), (0.8304, 0.1909, 7.135), (0.8537, 0.1567, 7.303), (0.873, 0.1209, 7.472), (0.9784, 0.2626, 7.482), (0.8849, 0.08977, 7.637), (0.891, 0.06738, 7.801), (1.004, 0.2023, 7.651), (1.042, 0.1256, 7.806), (0.8929, 0.05792, 7.97), (0.8954, 0.06413, 8.141), (1.081, 0.07258, 8.507), (0.8971, 0.0795, 8.317), (0.8995, 0.1044, 8.505), (1.091, 0.09255, 8.705), (0.9634, 0.2406, 8.874), (0.9135, 0.1494, 8.701), (0.877, 0.3947, 8.763), (0.7845, 0.2787, 8.641), (1.012, 0.06494, 9.367), (1.04, 0.08742, 9.519), (0.9597, 0.05742, 9.228), (0.9564, 0.2566, 9.371), (0.9798, 0.2885, 9.517), (0.913, 0.2255, 9.245), (1.049, 0.6465, 5.187), (0.9902, 0.4943, 5.216), (1.011, 0.4892, 5.386), (1.074, 0.6446, 5.361), (1.027, 0.4865, 5.559), (1.093, 0.6449, 5.538), (1.039, 0.4852, 5.734), (1.108, 0.6471, 5.716), (1.047, 0.486, 5.91), (1.046, 0.4912, 6.087), (1.036, 0.5015, 6.263), (1.02, 0.5135, 6.437), (1.005, 0.5219, 6.61), (0.998, 0.5225, 6.783), (0.9066, 0.3704, 6.787), (1.001, 0.5132, 6.958), (0.9109, 0.3614, 6.96), (0.8136, 0.2216, 6.794), (0.8125, 0.2162, 6.965), (1.01, 0.4955, 7.135), (1.023, 0.4709, 7.317), (1.063, 0.4378, 7.528), (1.118, 0.2875, 7.696), (1.004, 0.5134, 8.833), (0.9573, 0.6592, 8.67), (0.817, 0.5524, 8.625), (0.8642, 0.4349, 9.362), (0.8834, 0.4758, 9.508), (1.093, 0.7954, 5.148), (1.12, 0.8, 5.33), (1.042, 0.9421, 5.127), (1.142, 0.8072, 5.514), (1.155, 0.8149, 5.697), (1.088, 0.6817, 6.607), (1.131, 0.8574, 6.603), (1.077, 0.6819, 6.782), (1.114, 0.8564, 6.78), (1.096, 0.8504, 6.955), (1.07, 0.6755, 6.957), (1.065, 0.6652, 7.133), (1.079, 0.8431, 7.127), (1.065, 0.6539, 7.309), (1.071, 0.8422, 7.292), (1.066, 0.956, 5.314), (0.8977, 1.028, 5.129), (0.9144, 1.044, 5.315), (1.08, 0.9685, 5.501), (0.9241, 1.057, 5.501), (1.086, 0.9777, 5.687), (1.085, 0.9856, 5.871), (0.9271, 1.065, 5.685), (0.9243, 1.072, 5.867), (0.7479, 1.099, 5.506), (0.749, 1.108, 5.687), (1.08, 0.9934, 6.053), (0.9188, 1.078, 6.048), (1.072, 1.002, 6.234), (1.061, 1.01, 6.413), (0.9117, 1.084, 6.226), (0.9031, 1.091, 6.404), (1.05, 1.015, 6.592), (0.8943, 1.095, 6.581), (1.039, 1.015, 6.77), (1.026, 1.011, 6.946), (0.8859, 1.099, 6.758), (0.878, 1.102, 6.933), (1.014, 1.008, 7.117), (0.8707, 1.106, 7.107), (1.007, 1.011, 7.282), (0.8644, 1.111, 7.278), (0.8648, 1.121, 7.446), (1.041, 1.071, 7.56), (0.8651, 1.137, 7.605), (1.014, 1.146, 8.177), (1.081, 0.8928, 8.523), (1.04, 1.055, 8.378), (0.9155, 0.8219, 8.524), (0.8636, 1.0, 8.397), (0.834, 1.135, 8.216), (0.8472, 1.155, 7.792), (0.8367, 1.157, 7.998), (0.7997, 0.2429, 4.905), (0.6544, 0.1857, 4.922), (0.6684, 0.1628, 5.086), (0.6831, 0.1401, 5.252), (0.4927, 0.1687, 4.936), (0.5037, 0.149, 5.1), (0.5145, 0.1296, 5.265), (0.6973, 0.1194, 5.42), (0.7104, 0.1001, 5.59), (0.5251, 0.1106, 5.431), (0.5348, 0.0934, 5.599), (0.7214, 0.0875, 5.762), (0.5424, 0.07983, 5.768), (0.729, 0.0788, 5.936), (0.7306, 0.07587, 6.11), (0.5458, 0.07089, 5.938), (0.5443, 0.06593, 6.109), (0.7254, 0.07781, 6.284), (0.539, 0.0638, 6.283), (0.7127, 0.08525, 6.457), (0.6967, 0.09674, 6.628), (0.6831, 0.1056, 6.8), (0.5307, 0.06385, 6.458), (0.5218, 0.06554, 6.636), (0.6794, 0.1032, 6.975), (0.6868, 0.0874, 7.149), (0.6961, 0.06923, 7.323), (0.5146, 0.06622, 6.815), (0.5122, 0.06324, 6.995), (0.7011, 0.05691, 7.495), (0.5141, 0.05822, 7.176), (0.705, 0.05446, 7.66), (0.7086, 0.05773, 7.82), (0.5124, 0.05743, 7.529), (0.5148, 0.05617, 7.355), (0.7115, 0.07027, 7.979), (0.7162, 0.09375, 8.138), (0.5515, 0.1731, 8.124), (0.5149, 0.06446, 7.692), (0.5243, 0.08709, 7.844), (0.5357, 0.1228, 7.986), (0.7255, 0.1281, 8.303), (0.5831, 0.2359, 8.264), (0.7382, 0.1771, 8.477), (0.6345, 0.3205, 8.404), (0.708, 0.4321, 8.532), (0.9062, -0.113, 9.075), (0.8777, 0.06253, 9.099), (0.6872, 0.00769, 8.934), (0.808, -0.05752, 8.98), (0.7662, 0.7233, 8.487), (0.6521, 0.6074, 8.402), (0.567, 0.4927, 8.287), (0.7691, 0.1401, 9.032), (0.8624, 0.1964, 9.149), (0.78, 0.2932, 9.116), (0.6578, 0.2178, 9.0), (0.5194, 0.3025, 8.975), (0.5434, 0.08424, 8.919), (0.6639, 0.4058, 9.087), (0.8279, 0.379, 9.234), (0.7038, 0.5188, 9.206), (0.7361, 0.5927, 9.341), (0.7082, 0.899, 8.356), (0.5912, 0.7734, 8.258), (0.7526, 0.6443, 9.491), (0.5811, 0.7284, 9.314), (0.5979, 0.7935, 9.468), (0.5508, 0.6385, 9.174), (0.5254, 0.4977, 9.055), (0.7419, 1.087, 5.323), (0.7312, 1.07, 5.139), (0.5552, 1.089, 5.154), (0.5656, 1.119, 5.514), (0.5619, 1.106, 5.334), (0.7462, 1.114, 5.867), (0.5657, 1.128, 5.692), (0.563, 1.134, 5.87), (0.7411, 1.119, 6.046), (0.5584, 1.138, 6.047), (0.7348, 1.124, 6.223), (0.7281, 1.128, 6.399), (0.5481, 1.143, 6.398), (0.5533, 1.141, 6.223), (0.7209, 1.131, 6.575), (0.5427, 1.145, 6.572), (0.7138, 1.134, 6.75), (0.7069, 1.137, 6.925), (0.7006, 1.141, 7.099), (0.6956, 1.145, 7.274), (0.693, 1.149, 7.449), (0.5069, 1.066, 7.992), (0.5133, 1.131, 7.81), (0.6792, 1.149, 7.814), (0.6668, 1.124, 8.013), (0.6621, 1.056, 8.208), (0.5331, 0.9354, 8.134), (0.5373, 1.147, 6.746), (0.532, 1.149, 6.92), (0.5273, 1.151, 7.093), (0.5216, 1.155, 7.444), (0.5237, 1.153, 7.268), (0.6898, 1.153, 7.625), (0.5191, 1.153, 7.624), (0.3294, 0.1543, 4.945), (0.3367, 0.1396, 5.109), (0.3439, 0.1249, 5.273), (0.351, 0.1101, 5.438), (0.3574, 0.0964, 5.604), (0.3616, 0.08487, 5.771), (0.3625, 0.07603, 5.94), (0.3604, 0.06987, 6.111), (0.3565, 0.06584, 6.286), (0.3516, 0.06327, 6.464), (0.3468, 0.06163, 6.644), (0.3429, 0.06031, 6.827), (0.3415, 0.05912, 7.012), (0.3408, 0.05885, 7.198), (0.3358, 0.0603, 7.384), (0.3253, 0.07094, 7.565), (0.4338, 0.3226, 8.073), (0.3298, 0.1185, 7.721), (0.358, 0.1842, 7.855), (0.3958, 0.2478, 7.97), (0.3557, 0.4585, 7.985), (0.1875, 0.3209, 7.882), (0.1713, 0.2254, 7.719), (0.2613, 0.3817, 7.945), (0.492, 0.3926, 8.175), (0.2142, 0.1448, 8.699), (0.2751, 0.1153, 8.757), (0.2945, 0.3235, 8.814), (0.2936, 0.1595, 8.803), (0.3839, 0.1772, 8.894), (0.4118, 0.5218, 8.054), (0.3535, 0.3928, 8.943), (0.3626, 0.575, 9.03), (0.4007, 0.8353, 8.039), (0.1827, 0.7909, 7.987), (0.4646, 0.6461, 8.108), (0.3802, 0.7292, 9.142), (0.4035, 0.839, 9.284), (0.4178, 0.9121, 9.444), (0.3734, 1.092, 5.171), (0.3772, 1.111, 5.348), (0.3794, 1.125, 5.525), (0.3773, 1.14, 5.875), (0.3795, 1.135, 5.7), (0.3735, 1.144, 6.05), (0.3467, 1.115, 7.794), (0.3488, 1.153, 7.611), (0.3495, 1.008, 7.954), (0.2154, 0.984, 9.43), (0.2069, 0.9048, 9.267), (0.3697, 1.146, 6.224), (0.3661, 1.147, 6.398), (0.3626, 1.149, 6.571), (0.359, 1.15, 6.743), (0.3556, 1.151, 6.916), (0.3526, 1.153, 7.088), (0.3504, 1.154, 7.261), (0.3494, 1.156, 7.434), (0.165, 0.1417, 4.949), (0.0, 0.1371, 4.95), (0.1686, 0.1311, 5.112), (0.1722, 0.1199, 5.276), (0.0, 0.1281, 5.113), (0.0, 0.118, 5.277), (0.1757, 0.1083, 5.441), (0.1789, 0.0969, 5.606), (0.0, 0.1067, 5.441), (0.0, 0.09586, 5.606), (0.1806, 0.08683, 5.772), (0.0, 0.08599, 5.772), (0.1805, 0.07853, 5.941), (0.1794, 0.0722, 6.113), (0.0, 0.07794, 5.942), (0.0, 0.07189, 6.114), (0.1775, 0.06765, 6.289), (0.0, 0.06737, 6.291), (0.1753, 0.06443, 6.468), (0.1732, 0.0623, 6.651), (0.0, 0.06438, 6.47), (0.0, 0.06233, 6.653), (0.1715, 0.06097, 6.836), (0.1709, 0.06048, 7.023), (0.0, 0.06106, 6.839), (0.0, 0.06408, 7.028), (0.1695, 0.06114, 7.214), (0.0, 0.02352, 7.225), (0.1624, 0.06397, 7.402), (0.154, 0.1154, 7.581), (0.0, 0.0784, 7.398), (0.0, 0.2063, 7.541), (0.0, 0.2999, 7.707), (0.1311, 0.2294, 8.53), (0.1341, 0.2984, 8.315), (0.0, 0.285, 8.322), (0.0, 0.213, 8.526), (0.2465, 0.2259, 8.68), (0.2563, 0.5252, 8.116), (0.2577, 0.4775, 8.113), (0.0, 0.301, 7.886), (0.2116, 0.3785, 8.113), (0.1382, 0.3242, 8.093), (0.207, 0.343, 8.31), (0.2566, 0.4235, 8.3), (0.2667, 0.5276, 8.285), (0.0, 0.2993, 8.1), (0.2495, 0.3463, 8.494), (0.2727, 0.3212, 8.659), (0.2664, 0.4496, 8.667), (0.2536, 0.555, 8.487), (0.1991, 0.2762, 8.51), (0.2719, 0.4436, 8.482), (0.2411, 0.6195, 8.296), (0.1701, 0.5853, 8.7), (0.1632, 0.6738, 8.519), (0.1852, 0.5048, 8.879), (0.1866, 0.645, 9.023), (0.102, 0.7647, 8.067), (0.1483, 0.7243, 8.323), (0.1332, 0.7467, 8.165), (0.0, 0.8478, 7.986), (0.0, 0.8046, 8.065), (0.0, 0.7886, 8.179), (0.0, 0.7847, 8.353), (0.0, 0.7358, 8.542), (0.0, 0.6521, 8.883), (0.0, 0.6582, 8.713), (0.1958, 0.7904, 9.127), (0.0, 0.7286, 9.041), (0.0, 0.8028, 9.149), (0.1879, 1.089, 5.184), (0.0, 1.058, 5.014), (0.0, 1.09, 5.19), (0.1894, 1.111, 5.36), (0.1905, 1.127, 5.534), (0.0, 1.112, 5.364), (0.0, 1.129, 5.538), (0.1906, 1.137, 5.707), (0.1894, 1.143, 5.88), (0.0, 1.139, 5.71), (0.0, 1.144, 5.882), (0.1771, 1.108, 7.775), (0.1759, 1.156, 7.589), (0.0, 1.124, 7.769), (0.0, 1.168, 7.547), (0.1864, 0.9719, 7.915), (0.0, 0.9747, 7.891), (0.0, 0.9122, 9.274), (0.0, 0.996, 9.43), (0.1872, 1.146, 6.053), (0.0, 1.147, 6.054), (0.1852, 1.147, 6.225), (0.1833, 1.149, 6.398), (0.0, 1.148, 6.226), (0.0, 1.149, 6.398), (0.1815, 1.15, 6.57), (0.0, 1.15, 6.571), (0.1798, 1.151, 6.742), (0.1781, 1.152, 6.914), (0.0, 1.152, 6.913), (0.0, 1.151, 6.742), (0.1767, 1.153, 7.084), (0.0, 1.154, 7.083), (0.1756, 1.155, 7.254), (0.1754, 1.157, 7.421), (0.0, 1.155, 7.25), (0.0, 1.157, 7.41), (1.048, 0.109, 9.679), (1.039, 0.1227, 9.842), (0.9835, 0.3103, 9.675), (1.012, 0.1231, 10.0), (0.9674, 0.1054, 10.16), (0.9013, 0.06344, 10.3), (0.941, 0.3093, 10.0), (0.8946, 0.2808, 10.16), (0.8299, 0.2309, 10.3), (0.9709, 0.3187, 9.838), (0.884, 0.4984, 9.666), (0.8689, 0.5018, 9.829), (0.8406, 0.4861, 9.992), (0.7974, 0.4503, 10.15), (0.7469, 0.1647, 10.43), (0.6396, 0.09026, 10.54), (0.6687, 0.3258, 10.42), (0.5799, 0.2462, 10.53), (0.7403, 0.3959, 10.29), (0.679, 0.6134, 10.13), (0.6308, 0.5559, 10.28), (0.5761, 0.485, 10.4), (0.7541, 0.6708, 9.652), (0.7411, 0.6734, 9.817), (0.6028, 0.8285, 9.634), (0.5947, 0.8362, 9.803), (0.716, 0.6537, 9.979), (0.5751, 0.8156, 9.971), (0.5439, 0.771, 10.13), (0.5026, 0.7114, 10.27), (0.4613, 0.1776, 10.63), (0.316, 0.1486, 10.7), (0.5169, 0.3987, 10.51), (0.4249, 0.3196, 10.61), (0.4551, 0.6405, 10.39), (0.4293, 0.5451, 10.49), (0.3855, 0.4459, 10.58), (0.2975, 0.3125, 10.67), (0.3867, 0.9106, 10.14), (0.3513, 0.8328, 10.29), (0.3182, 0.7266, 10.43), (0.1848, 0.9064, 10.33), (0.4232, 0.955, 9.616), (0.4189, 0.9724, 9.791), (0.2194, 1.035, 9.603), (0.4097, 0.9582, 9.967), (0.2157, 1.058, 9.962), (0.2046, 1.006, 10.16), (0.1637, 0.1449, 10.75), (0.0, 0.1432, 10.76), (0.2915, 0.4644, 10.62), (0.1534, 0.4844, 10.67), (0.1563, 0.3193, 10.72), (0.0, 0.3206, 10.74), (0.0, 0.4916, 10.68), (0.3003, 0.6, 10.54), (0.1676, 0.78, 10.47), (0.1579, 0.6386, 10.58), (0.0, 0.6521, 10.6), (0.0, 0.8014, 10.48), (0.0, 0.9366, 10.34), (0.2179, 1.061, 9.781), (0.0, 1.051, 9.599), (0.0, 1.078, 9.77), (0.0, 1.082, 9.923), (0.0, 1.037, 10.16), (0.2161, 0.6232, 8.089)], [], [(1, 2, 0, 214), (1, 213, 212, 2), (330, 0, 2, 329), (3, 4, 5, 6), (13, 8, 3, 11), (7, 5, 4, 19), (8, 9, 4, 3), (5, 7, 65, 63), (11, 3, 6, 12), (6, 5, 63, 64), (7, 19, 18, 91), (7, 91, 93, 65), (653, 10, 8, 13), (9, 8, 10, 24), (9, 24, 14, 17), (9, 17, 19, 4), (522, 13, 11, 520), (12, 6, 64, 71), (520, 11, 12, 521), (14, 15, 16, 17), (27, 37, 15, 14), (15, 37, 38, 39), (16, 15, 39, 40), (17, 16, 18, 19), (18, 16, 40, 41), (20, 22, 31, 32), (46, 33, 20, 32), (22, 20, 21, 23), (21, 27, 26, 23), (33, 36, 21, 20), (30, 31, 22, 28), (23, 26, 25, 29), (28, 22, 23, 29), (25, 26, 24, 10), (24, 26, 27, 14), (25, 10, 653, 656), (655, 29, 25, 656), (27, 21, 36, 37), (28, 29, 655, 665), (48, 31, 30, 52), (30, 28, 665, 740), (30, 739, 737, 52), (738, 739, 30, 740), (44, 46, 32, 47), (48, 47, 32, 31), (33, 34, 35, 36), (45, 34, 33, 46), (55, 56, 34, 45), (37, 36, 35, 38), (35, 34, 56, 58), (38, 35, 58, 59), (38, 59, 60, 39), (61, 40, 39, 60), (41, 40, 61, 107), (91, 18, 41, 92), (108, 92, 41, 107), (42, 43, 44, 50), (956, 955, 42, 50), (62, 57, 43, 42), (44, 43, 45, 46), (49, 50, 44, 47), (57, 55, 45, 43), (51, 49, 47, 48), (53, 51, 48, 52), (957, 956, 50, 49), (957, 49, 51, 958), (51, 53, 959, 958), (54, 53, 52, 736), (53, 54, 960, 959), (1729, 960, 54, 785), (55, 57, 941, 943), (56, 55, 943, 944), (954, 941, 57, 62), (58, 56, 944, 946), (59, 58, 946, 949), (59, 949, 950, 60), (61, 60, 950, 952), (107, 61, 952, 1007), (955, 954, 62, 42), (66, 67, 63, 65), (64, 63, 67, 72), (95, 66, 65, 93), (68, 67, 66, 69), (72, 67, 68, 74), (70, 68, 69, 82), (83, 82, 69, 97), (69, 66, 95, 97), (74, 68, 70, 76), (78, 76, 70, 80), (71, 64, 72, 73), (521, 12, 71, 827), (73, 72, 74, 75), (827, 71, 73, 828), (75, 74, 76, 77), (828, 73, 75, 830), (77, 76, 78, 79), (830, 75, 77, 831), (79, 78, 80, 81), (831, 77, 79, 832), (80, 70, 82, 84), (81, 80, 84, 86), (81, 86, 88, 89), (832, 79, 81, 89), (84, 82, 83, 85), (83, 97, 98, 99), (86, 84, 85, 87), (85, 83, 99, 100), (88, 86, 87, 90), (87, 85, 100, 101), (89, 88, 842, 841), (90, 87, 101, 104), (842, 88, 90, 105), (93, 91, 92, 94), (93, 94, 96, 95), (94, 92, 108, 109), (97, 95, 96, 98), (96, 94, 109, 110), (98, 96, 110, 111), (99, 98, 111, 112), (100, 99, 112, 102), (101, 100, 102, 103), (102, 112, 1016, 1017), (104, 101, 103, 113), (103, 102, 1017, 1018), (105, 90, 104, 106), (844, 842, 105, 857), (106, 104, 113, 114), (857, 105, 106, 858), (108, 107, 1007, 1008), (109, 108, 1008, 1011), (110, 109, 1011, 1012), (111, 110, 1012, 1015), (1016, 112, 111, 1015), (113, 103, 1018, 1021), (114, 113, 1021, 1022), (858, 106, 114, 875), (1850, 875, 114, 1022), (119, 2, 115, 117), (116, 115, 2, 328), (117, 115, 116, 118), (116, 247, 361, 118), (123, 121, 2, 122), (119, 117, 118, 120), (118, 361, 377, 120), (122, 2, 119, 124), (119, 120, 125, 124), (329, 2, 121, 334), (411, 334, 121, 123), (122, 124, 125, 123), (426, 411, 123, 125), (377, 426, 125, 120), (126, 127, 128, 129), (134, 136, 127, 126), (128, 127, 130, 484), (128, 484, 487, 527), (131, 126, 129, 132), (129, 128, 527, 526), (136, 155, 130, 127), (485, 484, 130, 607), (131, 133, 134, 126), (131, 132, 137, 138), (132, 129, 526, 554), (138, 161, 133, 131), (156, 135, 133, 161), (134, 133, 135, 136), (136, 135, 154, 155), (137, 132, 554, 556), (138, 137, 139, 140), (139, 137, 556, 570), (161, 138, 140, 162), (164, 162, 140, 168), (167, 168, 140, 139), (141, 142, 143, 144), (154, 142, 141, 155), (608, 607, 141, 144), (142, 145, 146, 143), (148, 145, 142, 154), (143, 146, 173, 175), (144, 143, 175, 176), (145, 147, 152, 146), (146, 152, 171, 173), (147, 145, 148, 149), (147, 150, 153, 152), (148, 156, 159, 149), (150, 147, 149, 151), (149, 159, 160, 151), (157, 158, 150, 151), (151, 160, 163, 157), (153, 150, 158, 182), (171, 152, 153, 172), (156, 148, 154, 135), (607, 130, 155, 141), (158, 157, 184, 185), (161, 162, 159, 156), (162, 164, 160, 159), (163, 160, 164, 165), (184, 157, 163, 166), (166, 163, 165, 189), (165, 164, 168, 192), (194, 189, 165, 192), (206, 190, 166, 189), (167, 139, 570, 678), (679, 191, 167, 678), (191, 192, 168, 167), (169, 170, 171, 172), (169, 183, 197, 199), (173, 171, 170, 174), (170, 169, 199, 200), (170, 200, 201, 174), (182, 181, 172, 153), (172, 181, 183, 169), (175, 173, 174, 178), (177, 176, 175, 178), (608, 144, 176, 611), (177, 178, 202, 203), (611, 176, 177, 711), (178, 174, 201, 202), (179, 180, 181, 182), (180, 195, 183, 181), (188, 205, 180, 179), (182, 158, 185, 179), (184, 166, 190, 186), (186, 187, 185, 184), (188, 179, 185, 187), (1128, 1126, 186, 190), (1126, 1125, 187, 186), (1125, 1124, 188, 187), (207, 206, 189, 194), (1129, 1128, 190, 206), (750, 193, 191, 679), (192, 191, 193, 194), (193, 750, 810, 208), (208, 207, 194, 193), (195, 196, 197, 183), (198, 196, 195, 204), (205, 204, 195, 180), (196, 198, 1109, 1106), (197, 196, 1106, 1107), (199, 197, 1107, 1112), (1120, 1109, 198, 204), (200, 199, 1112, 1113), (201, 200, 1113, 1115), (202, 201, 1115, 1118), (203, 202, 1118, 1119), (711, 177, 203, 769), (769, 203, 1119, 1694), (1121, 1120, 204, 205), (1124, 1121, 205, 188), (1132, 1129, 206, 207), (1765, 1132, 207, 208), (1766, 1765, 208, 810), (210, 211, 209, 234), (276, 233, 209, 277), (237, 211, 210, 238), (210, 235, 239, 238), (277, 209, 211, 278), (328, 2, 212, 248), (213, 1, 214, 215), (248, 212, 213, 250), (216, 215, 214, 217), (219, 217, 214, 0), (250, 213, 215, 251), (215, 216, 254, 251), (216, 217, 218, 253), (218, 217, 219, 220), (219, 0, 330, 331), (335, 220, 219, 331), (221, 218, 220, 337), (339, 337, 220, 335), (253, 218, 221, 256), (223, 224, 222, 338), (256, 221, 222, 258), (222, 221, 337, 338), (223, 338, 340, 341), (342, 225, 223, 341), (224, 223, 225, 226), (258, 222, 224, 259), (343, 227, 225, 342), (226, 225, 227, 228), (259, 224, 226, 262), (228, 227, 229, 264), (262, 226, 228, 263), (229, 227, 343, 412), (344, 266, 229, 412), (230, 231, 232, 233), (274, 273, 230, 275), (230, 233, 276, 275), (273, 272, 231, 230), (232, 231, 347, 348), (233, 232, 234, 209), (235, 210, 234, 236), (234, 232, 348, 236), (235, 236, 349, 350), (237, 238, 240, 241), (278, 211, 237, 282), (284, 282, 237, 241), (238, 239, 242, 240), (239, 235, 350, 351), (241, 240, 243, 245), (243, 240, 242, 244), (242, 239, 351, 353), (352, 244, 242, 353), (246, 243, 244, 354), (244, 352, 355, 354), (245, 243, 246, 286), (284, 241, 245, 285), (246, 354, 356, 358), (247, 249, 288, 361), (247, 116, 328, 248), (249, 247, 248, 250), (249, 250, 251, 252), (252, 251, 254, 291), (288, 249, 252, 289), (292, 289, 252, 291), (254, 216, 253, 255), (254, 255, 290, 291), (255, 253, 256, 257), (257, 256, 258, 260), (290, 255, 257, 294), (261, 260, 258, 259), (294, 257, 260, 295), (261, 259, 262, 297), (295, 260, 261, 296), (299, 296, 261, 297), (263, 228, 264, 265), (297, 262, 263, 298), (264, 229, 266, 267), (265, 264, 267, 270), (298, 263, 265, 300), (266, 344, 345, 268), (267, 266, 268, 269), (270, 267, 269, 271), (269, 268, 272, 273), (300, 265, 270, 301), (271, 269, 273, 274), (301, 270, 271, 302), (272, 268, 345, 346), (272, 346, 347, 231), (302, 271, 274, 303), (279, 304, 275, 276), (303, 274, 275, 304), (279, 276, 277, 280), (280, 277, 278, 281), (283, 281, 278, 282), (305, 279, 280, 306), (306, 280, 281, 307), (308, 307, 281, 283), (283, 282, 284, 309), (285, 245, 286, 287), (309, 284, 285, 311), (387, 311, 285, 287), (286, 246, 358, 373), (287, 286, 373, 374), (377, 361, 288, 378), (314, 390, 289, 292), (378, 288, 289, 390), (292, 291, 290, 293), (313, 314, 292, 293), (293, 290, 294, 315), (315, 294, 295, 317), (318, 317, 295, 296), (299, 297, 298, 319), (318, 296, 299, 320), (319, 298, 300, 321), (321, 300, 301, 322), (322, 301, 302, 323), (323, 302, 303, 324), (304, 279, 305, 325), (324, 303, 304, 325), (393, 394, 305, 306), (405, 325, 305, 394), (395, 393, 306, 307), (307, 308, 326, 395), (308, 283, 309, 310), (312, 310, 309, 311), (326, 308, 310, 312), (386, 312, 311, 387), (313, 293, 315, 316), (382, 380, 314, 313), (391, 316, 315, 317), (316, 383, 382, 313), (384, 383, 316, 391), (392, 391, 317, 318), (320, 299, 319, 327), (399, 327, 319, 321), (392, 318, 320, 397), (398, 397, 320, 327), (401, 399, 321, 322), (402, 401, 322, 323), (404, 402, 323, 324), (404, 324, 325, 405), (326, 312, 386, 396), (400, 398, 327, 399), (333, 330, 329, 334), (332, 331, 330, 333), (336, 335, 331, 332), (364, 336, 332, 362), (362, 332, 333, 363), (363, 333, 334, 411), (365, 339, 335, 336), (340, 338, 337, 339), (366, 340, 339, 365), (369, 341, 340, 366), (370, 342, 341, 369), (427, 343, 342, 370), (429, 412, 343, 427), (433, 345, 344, 430), (434, 346, 345, 433), (435, 347, 346, 434), (349, 236, 348, 437), (348, 347, 435, 436), (348, 436, 438, 437), (350, 349, 413, 414), (351, 350, 414, 415), (352, 353, 416, 420), (353, 351, 415, 416), (356, 354, 355, 357), (355, 352, 420, 422), (421, 357, 355, 422), (356, 357, 421, 359), (358, 356, 359, 360), (359, 421, 423, 425), (424, 360, 359, 425), (373, 358, 360, 375), (439, 375, 360, 424), (380, 364, 362, 381), (381, 362, 363, 379), (363, 411, 426, 379), (365, 336, 364, 367), (382, 367, 364, 380), (368, 366, 365, 367), (371, 369, 366, 368), (367, 382, 383, 368), (384, 371, 368, 383), (372, 370, 369, 371), (428, 427, 370, 372), (371, 384, 385, 372), (450, 428, 372, 385), (373, 375, 376, 374), (387, 287, 374, 388), (375, 439, 440, 376), (388, 374, 376, 465), (376, 440, 467, 465), (377, 378, 379, 426), (381, 379, 378, 390), (380, 381, 390, 314), (384, 391, 392, 385), (397, 450, 385, 392), (388, 389, 386, 387), (396, 386, 389, 472), (465, 466, 389, 388), (393, 395, 409, 410), (410, 408, 394, 393), (395, 326, 396, 409), (451, 450, 397, 398), (403, 400, 399, 401), (400, 452, 451, 398), (403, 401, 402, 468), (402, 404, 406, 468), (403, 455, 452, 400), (407, 406, 404, 405), (405, 394, 408, 407), (406, 458, 456, 468), (407, 461, 458, 406), (469, 461, 407, 408), (475, 469, 408, 410), (472, 474, 409, 396), (410, 409, 474, 475), (430, 344, 412, 429), (417, 414, 413, 509), (437, 548, 413, 349), (415, 414, 417, 418), (416, 415, 418, 419), (417, 509, 507, 510), (418, 417, 510, 511), (513, 419, 418, 511), (420, 416, 419, 512), (514, 512, 419, 513), (515, 422, 420, 512), (423, 421, 422, 515), (439, 424, 425, 441), (425, 423, 516, 441), (431, 429, 427, 428), (451, 431, 428, 450), (432, 430, 429, 431), (453, 433, 430, 432), (452, 432, 431, 451), (455, 453, 432, 452), (454, 434, 433, 453), (457, 435, 434, 454), (436, 435, 457, 459), (436, 459, 460, 438), (437, 438, 547, 548), (439, 441, 549, 440), (440, 549, 550, 467), (442, 443, 444, 445), (574, 558, 442, 575), (580, 575, 442, 445), (443, 533, 532, 534), (558, 533, 443, 442), (444, 443, 534, 535), (444, 535, 536, 446), (445, 444, 446, 447), (446, 536, 537, 448), (447, 446, 448, 449), (580, 445, 447, 582), (449, 448, 559, 560), (582, 447, 449, 583), (586, 583, 449, 560), (456, 454, 453, 455), (458, 457, 454, 456), (468, 456, 455, 403), (459, 457, 458, 461), (462, 460, 459, 461), (463, 464, 460, 462), (547, 438, 460, 464), (469, 471, 462, 461), (470, 463, 462, 597), (478, 597, 462, 471), (594, 568, 463, 470), (568, 567, 464, 463), (466, 465, 467, 600), (472, 389, 466, 473), (601, 473, 466, 600), (467, 550, 602, 600), (476, 471, 469, 475), (595, 594, 470, 596), (598, 596, 470, 597), (477, 474, 472, 473), (599, 477, 473, 601), (477, 476, 475, 474), (478, 471, 476, 479), (479, 476, 477, 599), (606, 605, 478, 479), (604, 606, 479, 599), (480, 481, 482, 483), (480, 483, 490, 489), (480, 530, 528, 481), (486, 482, 481, 487), (527, 487, 481, 528), (482, 486, 610, 614), (482, 614, 615, 483), (485, 486, 487, 484), (485, 607, 608, 609), (485, 609, 610, 486), (488, 489, 490, 491), (488, 491, 492, 493), (530, 480, 489, 532), (534, 532, 489, 488), (490, 483, 615, 618), (491, 490, 618, 620), (492, 491, 620, 621), (492, 621, 624, 494), (493, 492, 494, 495), (534, 488, 493, 535), (496, 495, 494, 497), (535, 493, 495, 536), (496, 497, 498, 499), (536, 495, 496, 537), (497, 494, 624, 626), (498, 497, 626, 627), (498, 627, 628, 543), (537, 496, 499, 538), (539, 538, 499, 540), (499, 498, 543, 540), (500, 501, 502, 503), (500, 503, 504, 505), (545, 501, 500, 546), (542, 544, 502, 501), (502, 544, 631, 632), (502, 632, 633, 503), (508, 505, 504, 506), (504, 503, 633, 636), (504, 636, 638, 506), (546, 500, 505, 547), (508, 506, 507, 509), (507, 506, 638, 639), (547, 505, 508, 548), (548, 508, 509, 413), (510, 507, 639, 642), (511, 510, 642, 643), (511, 643, 648, 513), (515, 512, 514, 517), (519, 517, 514, 650), (648, 650, 514, 513), (516, 423, 515, 517), (516, 518, 549, 441), (518, 516, 517, 519), (518, 551, 550, 549), (551, 518, 519, 652), (523, 520, 521, 524), (522, 520, 523, 525), (653, 13, 522, 654), (667, 525, 523, 552), (552, 523, 524, 553), (524, 521, 827, 829), (654, 522, 525, 661), (526, 527, 528, 529), (529, 528, 530, 531), (554, 526, 529, 555), (531, 530, 532, 533), (555, 529, 531, 557), (533, 558, 557, 531), (559, 448, 537, 538), (559, 538, 539, 561), (564, 561, 539, 541), (541, 539, 540, 542), (540, 543, 544, 542), (565, 564, 541, 545), (542, 501, 545, 541), (544, 543, 628, 631), (565, 545, 546, 567), (567, 546, 547, 464), (657, 602, 550, 551), (658, 657, 551, 652), (668, 667, 552, 669), (669, 552, 553, 672), (553, 524, 829, 837), (556, 554, 555, 569), (572, 569, 555, 557), (571, 570, 556, 569), (572, 557, 558, 574), (560, 559, 561, 562), (588, 586, 560, 562), (563, 562, 561, 564), (563, 564, 565, 566), (588, 562, 563, 589), (592, 589, 563, 566), (566, 565, 567, 568), (592, 566, 568, 594), (677, 678, 570, 571), (571, 569, 572, 573), (578, 677, 571, 573), (573, 572, 574, 576), (577, 576, 574, 575), (578, 573, 576, 579), (682, 579, 576, 577), (577, 575, 580, 581), (685, 682, 577, 581), (680, 578, 579, 683), (684, 683, 579, 682), (584, 581, 580, 582), (687, 685, 581, 584), (585, 584, 582, 583), (587, 585, 583, 586), (688, 687, 584, 585), (691, 688, 585, 587), (590, 587, 586, 588), (693, 691, 587, 590), (591, 590, 588, 589), (593, 591, 589, 592), (694, 693, 590, 591), (695, 694, 591, 593), (595, 593, 592, 594), (696, 695, 593, 595), (697, 696, 595, 596), (605, 598, 597, 478), (697, 596, 598, 709), (700, 709, 598, 605), (603, 604, 599, 601), (601, 600, 602, 603), (603, 602, 657, 670), (702, 604, 603, 670), (604, 702, 701, 606), (701, 700, 605, 606), (609, 608, 611, 612), (610, 609, 612, 613), (612, 611, 711, 712), (614, 610, 613, 616), (613, 612, 712, 713), (615, 614, 616, 617), (616, 613, 713, 714), (618, 615, 617, 619), (617, 616, 714, 715), (620, 618, 619, 622), (619, 617, 715, 716), (621, 620, 622, 623), (622, 619, 716, 717), (624, 621, 623, 625), (623, 622, 717, 718), (626, 624, 625, 629), (625, 623, 718, 719), (627, 626, 629, 630), (628, 627, 630, 634), (629, 625, 719, 720), (630, 629, 720, 721), (631, 628, 634, 635), (632, 631, 635, 637), (633, 632, 637, 641), (640, 636, 633, 641), (634, 630, 721, 722), (635, 634, 722, 723), (637, 635, 723, 724), (725, 641, 637, 724), (640, 645, 638, 636), (645, 646, 639, 638), (640, 641, 725, 726), (644, 643, 642, 647), (642, 639, 646, 647), (649, 648, 643, 644), (735, 649, 644, 727), (645, 640, 726, 728), (645, 728, 729, 646), (727, 644, 647, 730), (729, 730, 647, 646), (650, 648, 649, 651), (659, 651, 649, 735), (650, 651, 652, 519), (651, 659, 658, 652), (656, 653, 654, 660), (664, 665, 655, 663), (663, 655, 656, 660), (670, 657, 658, 671), (659, 746, 671, 658), (659, 735, 741, 746), (660, 654, 661, 662), (666, 663, 660, 662), (661, 525, 667, 662), (664, 663, 666, 676), (742, 740, 665, 664), (666, 662, 667, 668), (675, 676, 666, 668), (668, 669, 673, 675), (674, 673, 669, 672), (703, 702, 670, 671), (671, 746, 744, 703), (672, 553, 837, 849), (851, 674, 672, 849), (748, 673, 674, 749), (869, 749, 674, 851), (675, 673, 748, 747), (742, 664, 676, 743), (676, 675, 747, 743), (680, 681, 677, 578), (681, 679, 678, 677), (751, 750, 679, 681), (754, 752, 680, 683), (752, 751, 681, 680), (686, 684, 682, 685), (753, 754, 683, 684), (686, 685, 687, 690), (753, 684, 686, 755), (761, 755, 686, 690), (689, 690, 687, 688), (692, 689, 688, 691), (763, 762, 689, 692), (762, 761, 690, 689), (692, 691, 693, 704), (764, 763, 692, 704), (704, 693, 694, 705), (706, 705, 694, 695), (708, 706, 695, 696), (707, 708, 696, 697), (710, 707, 697, 709), (698, 699, 700, 701), (698, 703, 744, 758), (756, 699, 698, 758), (699, 710, 709, 700), (699, 756, 757, 710), (701, 702, 703, 698), (765, 764, 704, 705), (766, 765, 705, 706), (767, 766, 706, 708), (757, 768, 707, 710), (768, 767, 708, 707), (712, 711, 769, 770), (770, 771, 713, 712), (714, 713, 771, 772), (715, 714, 772, 773), (716, 715, 773, 774), (717, 716, 774, 775), (718, 717, 775, 776), (719, 718, 776, 777), (720, 719, 777, 778), (721, 720, 778, 779), (722, 721, 779, 780), (723, 722, 780, 781), (782, 724, 723, 781), (725, 724, 782, 783), (726, 725, 783, 784), (727, 731, 741, 735), (728, 733, 732, 729), (728, 726, 784, 733), (729, 732, 734, 730), (731, 727, 730, 734), (790, 789, 731, 734), (732, 733, 1725, 1733), (732, 791, 790, 734), (733, 784, 1724, 1725), (737, 787, 736, 52), (785, 54, 736, 799), (736, 787, 795, 799), (802, 797, 738, 804), (787, 737, 739, 796), (739, 738, 797, 796), (804, 738, 740, 742), (883, 745, 744, 746), (789, 788, 741, 731), (794, 801, 883, 788), (806, 745, 883, 808), (883, 801, 807, 808), (805, 804, 742, 743), (809, 805, 743, 747), (758, 744, 745, 817), (760, 809, 747, 748), (759, 760, 748, 749), (871, 759, 749, 869), (811, 810, 750, 751), (812, 811, 751, 752), (813, 812, 752, 754), (818, 814, 753, 755), (814, 813, 754, 753), (819, 818, 755, 761), (817, 815, 756, 758), (815, 816, 757, 756), (1863, 1782, 759, 871), (1782, 1781, 760, 759), (820, 819, 761, 762), (821, 820, 762, 763), (822, 821, 763, 764), (823, 822, 764, 765), (824, 823, 765, 766), (825, 824, 766, 767), (826, 825, 767, 768), (816, 826, 768, 757), (770, 769, 1694, 1697), (771, 770, 1697, 1698), (772, 771, 1698, 1701), (773, 772, 1701, 1702), (774, 773, 1702, 1704), (775, 774, 1704, 1707), (776, 775, 1707, 1708), (777, 776, 1708, 1710), (778, 777, 1710, 1713), (779, 778, 1713, 1714), (780, 779, 1714, 1717), (781, 780, 1717, 1718), (782, 781, 1718, 1720), (783, 782, 1720, 1723), (784, 783, 1723, 1724), (785, 786, 1728, 1729), (786, 791, 1739, 1728), (786, 785, 799, 792), (800, 795, 787, 796), (788, 789, 793, 794), (792, 793, 789, 790), (791, 732, 1733, 1739), (791, 786, 792, 790), (799, 795, 793, 792), (794, 793, 795, 800), (796, 797, 798, 800), (802, 803, 798, 797), (807, 801, 798, 803), (801, 794, 800, 798), (1758, 803, 802, 1760), (1759, 1760, 802, 804), (1757, 807, 803, 1758), (1762, 1759, 804, 805), (1763, 1762, 805, 809), (1754, 745, 806, 1755), (1756, 1755, 806, 808), (1756, 808, 807, 1757), (817, 745, 1754, 1780), (1781, 1763, 809, 760), (1769, 1766, 810, 811), (1770, 1769, 811, 812), (1773, 1770, 812, 813), (1774, 1773, 813, 814), (1774, 814, 818, 1784), (815, 817, 1780, 1777), (1777, 1778, 816, 815), (1778, 1800, 826, 816), (1787, 1784, 818, 819), (1788, 1787, 819, 820), (1790, 1788, 820, 821), (1794, 1790, 821, 822), (1793, 1794, 822, 823), (1796, 1793, 823, 824), (1799, 1796, 824, 825), (1800, 1799, 825, 826), (829, 827, 828, 836), (836, 828, 830, 833), (833, 830, 831, 834), (834, 831, 832, 835), (832, 89, 841, 835), (839, 833, 834, 840), (845, 840, 834, 835), (837, 829, 836, 838), (839, 838, 836, 833), (849, 837, 838, 850), (853, 850, 838, 839), (853, 839, 840, 846), (845, 835, 841, 843), (843, 841, 842, 844), (847, 845, 843, 848), (848, 843, 844, 859), (844, 857, 860, 859), (846, 840, 845, 847), (855, 846, 847, 856), (856, 847, 848, 861), (852, 851, 849, 850), (852, 850, 853, 854), (869, 851, 852, 870), (855, 854, 853, 846), (854, 855, 865, 872), (870, 852, 854, 872), (865, 855, 856, 866), (860, 857, 858, 864), (878, 864, 858, 875), (861, 848, 859, 862), (862, 859, 860, 863), (866, 856, 861, 867), (879, 867, 861, 862), (862, 863, 876, 879), (863, 860, 864, 876), (877, 876, 864, 878), (865, 866, 868, 874), (873, 872, 865, 874), (868, 866, 867, 880), (868, 880, 1860, 1861), (871, 869, 870, 882), (870, 872, 873, 882), (1864, 1863, 871, 882), (873, 874, 1866, 1865), (1861, 1866, 874, 868), (878, 875, 1850, 1854), (877, 878, 1854, 1855), (879, 876, 877, 881), (877, 1855, 1859, 881), (880, 867, 879, 881), (880, 881, 1859, 1860), (1865, 1864, 882, 873), (883, 746, 741, 788), (885, 1138, 884, 886), (885, 886, 1136, 1137), (1254, 1253, 886, 884), (887, 890, 889, 888), (897, 895, 887, 892), (891, 903, 888, 889), (892, 887, 888, 893), (889, 961, 963, 891), (895, 896, 890, 887), (890, 962, 961, 889), (891, 989, 902, 903), (891, 963, 991, 989), (1577, 897, 892, 894), (893, 908, 894, 892), (893, 901, 898, 908), (893, 888, 903, 901), (1446, 1444, 895, 897), (896, 969, 962, 890), (1444, 1445, 896, 895), (898, 901, 900, 899), (911, 898, 899, 921), (899, 923, 922, 921), (900, 924, 923, 899), (901, 903, 902, 900), (902, 925, 924, 900), (904, 916, 915, 906), (930, 916, 904, 917), (906, 907, 905, 904), (905, 907, 910, 911), (917, 904, 905, 920), (914, 912, 906, 915), (907, 913, 909, 910), (912, 913, 907, 906), (909, 894, 908, 910), (908, 898, 911, 910), (909, 1580, 1577, 894), (1579, 1580, 909, 913), (911, 921, 920, 905), (912, 1589, 1579, 913), (932, 936, 914, 915), (914, 1664, 1589, 912), (914, 936, 1661, 1663), (1662, 1664, 914, 1663), (928, 931, 916, 930), (932, 915, 916, 931), (917, 920, 919, 918), (929, 930, 917, 918), (939, 929, 918, 940), (921, 922, 919, 920), (919, 945, 940, 918), (922, 947, 945, 919), (922, 923, 948, 947), (951, 948, 923, 924), (925, 1005, 951, 924), (989, 990, 925, 902), (1006, 1005, 925, 990), (926, 934, 928, 927), (956, 934, 926, 955), (953, 926, 927, 942), (928, 930, 929, 927), (933, 931, 928, 934), (942, 927, 929, 939), (935, 932, 931, 933), (937, 936, 932, 935), (957, 933, 934, 956), (957, 958, 935, 933), (935, 958, 959, 937), (938, 1660, 936, 937), (937, 959, 960, 938), (1729, 1726, 938, 960), (939, 943, 941, 942), (940, 944, 943, 939), (954, 953, 942, 941), (945, 946, 944, 940), (947, 949, 946, 945), (947, 948, 950, 949), (951, 952, 950, 948), (1005, 1007, 952, 951), (955, 926, 953, 954), (964, 963, 961, 965), (962, 970, 965, 961), (993, 991, 963, 964), (966, 967, 964, 965), (970, 972, 966, 965), (968, 980, 967, 966), (981, 995, 967, 980), (967, 995, 993, 964), (972, 974, 968, 966), (976, 978, 968, 974), (969, 971, 970, 962), (1445, 1801, 969, 896), (971, 973, 972, 970), (1801, 1802, 971, 969), (973, 975, 974, 972), (1802, 1804, 973, 971), (975, 977, 976, 974), (1804, 1805, 975, 973), (977, 979, 978, 976), (1805, 1806, 977, 975), (978, 982, 980, 968), (979, 984, 982, 978), (979, 987, 986, 984), (1806, 987, 979, 977), (982, 983, 981, 980), (981, 997, 996, 995), (984, 985, 983, 982), (983, 998, 997, 981), (986, 988, 985, 984), (985, 999, 998, 983), (987, 1815, 1816, 986), (988, 1002, 999, 985), (1816, 1003, 988, 986), (991, 992, 990, 989), (991, 993, 994, 992), (992, 1009, 1006, 990), (995, 996, 994, 993), (994, 1010, 1009, 992), (996, 1013, 1010, 994), (997, 1014, 1013, 996), (998, 1000, 1014, 997), (999, 1001, 1000, 998), (1000, 1017, 1016, 1014), (1002, 1019, 1001, 999), (1001, 1018, 1017, 1000), (1003, 1004, 1002, 988), (1818, 1831, 1003, 1816), (1004, 1020, 1019, 1002), (1831, 1832, 1004, 1003), (1006, 1008, 1007, 1005), (1009, 1011, 1008, 1006), (1010, 1012, 1011, 1009), (1013, 1015, 1012, 1010), (1016, 1015, 1013, 1014), (1019, 1021, 1018, 1001), (1020, 1022, 1021, 1019), (1832, 1849, 1020, 1004), (1850, 1022, 1020, 1849), (1027, 1025, 1023, 886), (1024, 1252, 886, 1023), (1025, 1026, 1024, 1023), (1024, 1026, 1285, 1171), (1031, 1030, 886, 1029), (1027, 1028, 1026, 1025), (1026, 1028, 1301, 1285), (1030, 1032, 1027, 886), (1027, 1032, 1033, 1028), (1253, 1258, 1029, 886), (1335, 1031, 1029, 1258), (1030, 1031, 1033, 1032), (1350, 1033, 1031, 1335), (1301, 1028, 1033, 1350), (1034, 1037, 1036, 1035), (1042, 1034, 1035, 1044), (1036, 1408, 1038, 1035), (1036, 1451, 1411, 1408), (1039, 1040, 1037, 1034), (1037, 1450, 1451, 1036), (1044, 1035, 1038, 1063), (1409, 1531, 1038, 1408), (1039, 1034, 1042, 1041), (1039, 1046, 1045, 1040), (1040, 1478, 1450, 1037), (1046, 1039, 1041, 1069), (1064, 1069, 1041, 1043), (1042, 1044, 1043, 1041), (1044, 1063, 1062, 1043), (1045, 1480, 1478, 1040), (1046, 1048, 1047, 1045), (1047, 1494, 1480, 1045), (1069, 1070, 1048, 1046), (1072, 1076, 1048, 1070), (1075, 1047, 1048, 1076), (1049, 1052, 1051, 1050), (1062, 1063, 1049, 1050), (1532, 1052, 1049, 1531), (1050, 1051, 1054, 1053), (1056, 1062, 1050, 1053), (1051, 1083, 1081, 1054), (1052, 1084, 1083, 1051), (1053, 1054, 1060, 1055), (1054, 1081, 1079, 1060), (1055, 1057, 1056, 1053), (1055, 1060, 1061, 1058), (1056, 1057, 1067, 1064), (1058, 1059, 1057, 1055), (1057, 1059, 1068, 1067), (1065, 1059, 1058, 1066), (1059, 1065, 1071, 1068), (1061, 1090, 1066, 1058), (1079, 1080, 1061, 1060), (1064, 1043, 1062, 1056), (1531, 1049, 1063, 1038), (1066, 1093, 1092, 1065), (1069, 1064, 1067, 1070), (1070, 1067, 1068, 1072), (1071, 1073, 1072, 1068), (1092, 1074, 1071, 1065), (1074, 1097, 1073, 1071), (1073, 1100, 1076, 1072), (1102, 1100, 1073, 1097), (1127, 1097, 1074, 1098), (1075, 1602, 1494, 1047), (1603, 1602, 1075, 1099), (1099, 1075, 1076, 1100), (1077, 1080, 1079, 1078), (1077, 1110, 1105, 1091), (1081, 1082, 1078, 1079), (1078, 1111, 1110, 1077), (1078, 1082, 1114, 1111), (1090, 1061, 1080, 1089), (1080, 1077, 1091, 1089), (1083, 1086, 1082, 1081), (1085, 1086, 1083, 1084), (1532, 1535, 1084, 1052), (1085, 1117, 1116, 1086), (1535, 1635, 1085, 1084), (1086, 1116, 1114, 1082), (1087, 1090, 1089, 1088), (1088, 1089, 1091, 1103), (1096, 1087, 1088, 1123), (1090, 1087, 1093, 1066), (1092, 1094, 1098, 1074), (1094, 1092, 1093, 1095), (1096, 1095, 1093, 1087), (1128, 1098, 1094, 1126), (1126, 1094, 1095, 1125), (1125, 1095, 1096, 1124), (1130, 1102, 1097, 1127), (1129, 1127, 1098, 1128), (1674, 1603, 1099, 1101), (1100, 1102, 1101, 1099), (1101, 1131, 1764, 1674), (1131, 1101, 1102, 1130), (1103, 1091, 1105, 1104), (1108, 1122, 1103, 1104), (1123, 1088, 1103, 1122), (1104, 1106, 1109, 1108), (1105, 1107, 1106, 1104), (1110, 1112, 1107, 1105), (1120, 1122, 1108, 1109), (1111, 1113, 1112, 1110), (1114, 1115, 1113, 1111), (1116, 1118, 1115, 1114), (1117, 1119, 1118, 1116), (1635, 1693, 1117, 1085), (1693, 1694, 1119, 1117), (1121, 1123, 1122, 1120), (1124, 1096, 1123, 1121), (1132, 1130, 1127, 1129), (1765, 1131, 1130, 1132), (1766, 1764, 1131, 1765), (1134, 1158, 1133, 1135), (1200, 1201, 1133, 1157), (1161, 1162, 1134, 1135), (1134, 1162, 1163, 1159), (1201, 1202, 1135, 1133), (1252, 1172, 1136, 886), (1137, 1139, 1138, 885), (1172, 1174, 1137, 1136), (1140, 1141, 1138, 1139), (1143, 884, 1138, 1141), (1174, 1175, 1139, 1137), (1139, 1175, 1178, 1140), (1140, 1177, 1142, 1141), (1142, 1144, 1143, 1141), (1143, 1255, 1254, 884), (1259, 1255, 1143, 1144), (1145, 1261, 1144, 1142), (1263, 1259, 1144, 1261), (1177, 1180, 1145, 1142), (1147, 1262, 1146, 1148), (1180, 1182, 1146, 1145), (1146, 1262, 1261, 1145), (1147, 1265, 1264, 1262), (1266, 1265, 1147, 1149), (1148, 1150, 1149, 1147), (1182, 1183, 1148, 1146), (1267, 1266, 1149, 1151), (1150, 1152, 1151, 1149), (1183, 1186, 1150, 1148), (1152, 1188, 1153, 1151), (1186, 1187, 1152, 1150), (1153, 1336, 1267, 1151), (1268, 1336, 1153, 1190), (1154, 1157, 1156, 1155), (1198, 1199, 1154, 1197), (1154, 1199, 1200, 1157), (1197, 1154, 1155, 1196), (1156, 1272, 1271, 1155), (1157, 1133, 1158, 1156), (1159, 1160, 1158, 1134), (1158, 1160, 1272, 1156), (1159, 1274, 1273, 1160), (1161, 1165, 1164, 1162), (1202, 1206, 1161, 1135), (1208, 1165, 1161, 1206), (1162, 1164, 1166, 1163), (1163, 1275, 1274, 1159), (1165, 1169, 1167, 1164), (1167, 1168, 1166, 1164), (1166, 1277, 1275, 1163), (1276, 1277, 1166, 1168), (1170, 1278, 1168, 1167), (1168, 1278, 1279, 1276), (1169, 1210, 1170, 1167), (1208, 1209, 1169, 1165), (1170, 1282, 1280, 1278), (1171, 1285, 1212, 1173), (1171, 1172, 1252, 1024), (1173, 1174, 1172, 1171), (1173, 1176, 1175, 1174), (1176, 1215, 1178, 1175), (1212, 1213, 1176, 1173), (1216, 1215, 1176, 1213), (1178, 1179, 1177, 1140), (1178, 1215, 1214, 1179), (1179, 1181, 1180, 1177), (1181, 1184, 1182, 1180), (1214, 1218, 1181, 1179), (1185, 1183, 1182, 1184), (1218, 1219, 1184, 1181), (1185, 1221, 1186, 1183), (1219, 1220, 1185, 1184), (1223, 1221, 1185, 1220), (1187, 1189, 1188, 1152), (1221, 1222, 1187, 1186), (1188, 1191, 1190, 1153), (1189, 1194, 1191, 1188), (1222, 1224, 1189, 1187), (1190, 1192, 1269, 1268), (1191, 1193, 1192, 1190), (1194, 1195, 1193, 1191), (1193, 1197, 1196, 1192), (1224, 1225, 1194, 1189), (1195, 1198, 1197, 1193), (1225, 1226, 1195, 1194), (1196, 1270, 1269, 1192), (1196, 1155, 1271, 1270), (1226, 1227, 1198, 1195), (1203, 1200, 1199, 1228), (1227, 1228, 1199, 1198), (1203, 1204, 1201, 1200), (1204, 1205, 1202, 1201), (1207, 1206, 1202, 1205), (1229, 1230, 1204, 1203), (1230, 1231, 1205, 1204), (1232, 1207, 1205, 1231), (1207, 1233, 1208, 1206), (1209, 1211, 1210, 1169), (1233, 1235, 1209, 1208), (1311, 1211, 1209, 1235), (1210, 1297, 1282, 1170), (1211, 1298, 1297, 1210), (1301, 1302, 1212, 1285), (1238, 1216, 1213, 1314), (1302, 1314, 1213, 1212), (1216, 1217, 1214, 1215), (1237, 1217, 1216, 1238), (1217, 1239, 1218, 1214), (1239, 1241, 1219, 1218), (1242, 1220, 1219, 1241), (1223, 1243, 1222, 1221), (1242, 1244, 1223, 1220), (1243, 1245, 1224, 1222), (1245, 1246, 1225, 1224), (1246, 1247, 1226, 1225), (1247, 1248, 1227, 1226), (1228, 1249, 1229, 1203), (1248, 1249, 1228, 1227), (1317, 1230, 1229, 1318), (1329, 1318, 1229, 1249), (1319, 1231, 1230, 1317), (1231, 1319, 1250, 1232), (1232, 1234, 1233, 1207), (1236, 1235, 1233, 1234), (1250, 1236, 1234, 1232), (1310, 1311, 1235, 1236), (1237, 1240, 1239, 1217), (1306, 1237, 1238, 1304), (1315, 1241, 1239, 1240), (1240, 1237, 1306, 1307), (1308, 1315, 1240, 1307), (1316, 1242, 1241, 1315), (1244, 1251, 1243, 1223), (1323, 1245, 1243, 1251), (1316, 1321, 1244, 1242), (1322, 1251, 1244, 1321), (1325, 1246, 1245, 1323), (1326, 1247, 1246, 1325), (1328, 1248, 1247, 1326), (1328, 1329, 1249, 1248), (1250, 1320, 1310, 1236), (1324, 1323, 1251, 1322), (1257, 1258, 1253, 1254), (1256, 1257, 1254, 1255), (1260, 1256, 1255, 1259), (1288, 1286, 1256, 1260), (1286, 1287, 1257, 1256), (1287, 1335, 1258, 1257), (1289, 1260, 1259, 1263), (1264, 1263, 1261, 1262), (1290, 1289, 1263, 1264), (1293, 1290, 1264, 1265), (1294, 1293, 1265, 1266), (1351, 1294, 1266, 1267), (1353, 1351, 1267, 1336), (1357, 1354, 1268, 1269), (1358, 1357, 1269, 1270), (1359, 1358, 1270, 1271), (1273, 1361, 1272, 1160), (1272, 1360, 1359, 1271), (1272, 1361, 1362, 1360), (1274, 1338, 1337, 1273), (1275, 1339, 1338, 1274), (1276, 1344, 1340, 1277), (1277, 1340, 1339, 1275), (1280, 1281, 1279, 1278), (1279, 1346, 1344, 1276), (1345, 1346, 1279, 1281), (1280, 1283, 1345, 1281), (1282, 1284, 1283, 1280), (1283, 1349, 1347, 1345), (1348, 1349, 1283, 1284), (1297, 1299, 1284, 1282), (1363, 1348, 1284, 1299), (1304, 1305, 1286, 1288), (1305, 1303, 1287, 1286), (1287, 1303, 1350, 1335), (1289, 1291, 1288, 1260), (1306, 1304, 1288, 1291), (1292, 1291, 1289, 1290), (1295, 1292, 1290, 1293), (1291, 1292, 1307, 1306), (1308, 1307, 1292, 1295), (1296, 1295, 1293, 1294), (1352, 1296, 1294, 1351), (1295, 1296, 1309, 1308), (1374, 1309, 1296, 1352), (1297, 1298, 1300, 1299), (1311, 1312, 1298, 1211), (1299, 1300, 1364, 1363), (1312, 1389, 1300, 1298), (1300, 1389, 1391, 1364), (1301, 1350, 1303, 1302), (1305, 1314, 1302, 1303), (1304, 1238, 1314, 1305), (1308, 1309, 1316, 1315), (1321, 1316, 1309, 1374), (1312, 1311, 1310, 1313), (1320, 1396, 1313, 1310), (1389, 1312, 1313, 1390), (1317, 1334, 1333, 1319), (1334, 1317, 1318, 1332), (1319, 1333, 1320, 1250), (1375, 1322, 1321, 1374), (1327, 1325, 1323, 1324), (1324, 1322, 1375, 1376), (1327, 1392, 1326, 1325), (1326, 1392, 1330, 1328), (1327, 1324, 1376, 1379), (1331, 1329, 1328, 1330), (1329, 1331, 1332, 1318), (1330, 1392, 1380, 1382), (1331, 1330, 1382, 1385), (1393, 1332, 1331, 1385), (1399, 1334, 1332, 1393), (1396, 1320, 1333, 1398), (1334, 1399, 1398, 1333), (1354, 1353, 1336, 1268), (1341, 1433, 1337, 1338), (1361, 1273, 1337, 1472), (1339, 1342, 1341, 1338), (1340, 1343, 1342, 1339), (1341, 1434, 1431, 1433), (1342, 1435, 1434, 1341), (1437, 1435, 1342, 1343), (1344, 1436, 1343, 1340), (1438, 1437, 1343, 1436), (1439, 1436, 1344, 1346), (1347, 1439, 1346, 1345), (1363, 1365, 1349, 1348), (1349, 1365, 1440, 1347), (1355, 1352, 1351, 1353), (1375, 1374, 1352, 1355), (1356, 1355, 1353, 1354), (1377, 1356, 1354, 1357), (1376, 1375, 1355, 1356), (1379, 1376, 1356, 1377), (1378, 1377, 1357, 1358), (1381, 1378, 1358, 1359), (1360, 1383, 1381, 1359), (1360, 1362, 1384, 1383), (1361, 1472, 1471, 1362), (1363, 1364, 1473, 1365), (1364, 1391, 1474, 1473), (1366, 1369, 1368, 1367), (1498, 1499, 1366, 1482), (1504, 1369, 1366, 1499), (1367, 1458, 1456, 1457), (1482, 1366, 1367, 1457), (1368, 1459, 1458, 1367), (1368, 1370, 1460, 1459), (1369, 1371, 1370, 1368), (1370, 1372, 1461, 1460), (1371, 1373, 1372, 1370), (1504, 1506, 1371, 1369), (1373, 1484, 1483, 1372), (1506, 1507, 1373, 1371), (1510, 1484, 1373, 1507), (1380, 1379, 1377, 1378), (1382, 1380, 1378, 1381), (1392, 1327, 1379, 1380), (1383, 1385, 1382, 1381), (1386, 1385, 1383, 1384), (1387, 1386, 1384, 1388), (1471, 1388, 1384, 1362), (1393, 1385, 1386, 1395), (1394, 1521, 1386, 1387), (1402, 1395, 1386, 1521), (1518, 1394, 1387, 1492), (1492, 1387, 1388, 1491), (1390, 1524, 1391, 1389), (1396, 1397, 1390, 1313), (1525, 1524, 1390, 1397), (1391, 1524, 1526, 1474), (1400, 1399, 1393, 1395), (1519, 1520, 1394, 1518), (1522, 1521, 1394, 1520), (1401, 1397, 1396, 1398), (1523, 1525, 1397, 1401), (1401, 1398, 1399, 1400), (1402, 1403, 1400, 1395), (1403, 1523, 1401, 1400), (1530, 1403, 1402, 1529), (1528, 1523, 1403, 1530), (1404, 1407, 1406, 1405), (1404, 1413, 1414, 1407), (1404, 1405, 1452, 1454), (1410, 1411, 1405, 1406), (1451, 1452, 1405, 1411), (1406, 1538, 1534, 1410), (1406, 1407, 1539, 1538), (1409, 1408, 1411, 1410), (1409, 1533, 1532, 1531), (1409, 1410, 1534, 1533), (1412, 1415, 1414, 1413), (1412, 1417, 1416, 1415), (1454, 1456, 1413, 1404), (1458, 1412, 1413, 1456), (1414, 1542, 1539, 1407), (1415, 1544, 1542, 1414), (1416, 1545, 1544, 1415), (1416, 1418, 1548, 1545), (1417, 1419, 1418, 1416), (1458, 1459, 1417, 1412), (1420, 1421, 1418, 1419), (1459, 1460, 1419, 1417), (1420, 1423, 1422, 1421), (1460, 1461, 1420, 1419), (1421, 1550, 1548, 1418), (1422, 1551, 1550, 1421), (1422, 1467, 1552, 1551), (1461, 1462, 1423, 1420), (1463, 1464, 1423, 1462), (1423, 1464, 1467, 1422), (1424, 1427, 1426, 1425), (1424, 1429, 1428, 1427), (1469, 1470, 1424, 1425), (1466, 1425, 1426, 1468), (1426, 1556, 1555, 1468), (1426, 1427, 1557, 1556), (1432, 1430, 1428, 1429), (1428, 1560, 1557, 1427), (1428, 1430, 1562, 1560), (1470, 1471, 1429, 1424), (1432, 1433, 1431, 1430), (1431, 1563, 1562, 1430), (1471, 1472, 1432, 1429), (1472, 1337, 1433, 1432), (1434, 1566, 1563, 1431), (1435, 1567, 1566, 1434), (1435, 1437, 1572, 1567), (1439, 1441, 1438, 1436), (1443, 1574, 1438, 1441), (1572, 1437, 1438, 1574), (1440, 1441, 1439, 1347), (1440, 1365, 1473, 1442), (1442, 1443, 1441, 1440), (1442, 1473, 1474, 1475), (1475, 1576, 1443, 1442), (1447, 1448, 1445, 1444), (1446, 1449, 1447, 1444), (1577, 1578, 1446, 897), (1591, 1476, 1447, 1449), (1476, 1477, 1448, 1447), (1448, 1803, 1801, 1445), (1578, 1585, 1449, 1446), (1450, 1453, 1452, 1451), (1453, 1455, 1454, 1452), (1478, 1479, 1453, 1450), (1455, 1457, 1456, 1454), (1479, 1481, 1455, 1453), (1457, 1455, 1481, 1482), (1483, 1462, 1461, 1372), (1483, 1485, 1463, 1462), (1488, 1465, 1463, 1485), (1465, 1466, 1464, 1463), (1464, 1466, 1468, 1467), (1489, 1469, 1465, 1488), (1466, 1465, 1469, 1425), (1468, 1555, 1552, 1467), (1489, 1491, 1470, 1469), (1491, 1388, 1471, 1470), (1581, 1475, 1474, 1526), (1582, 1576, 1475, 1581), (1592, 1593, 1476, 1591), (1593, 1596, 1477, 1476), (1477, 1811, 1803, 1448), (1480, 1493, 1479, 1478), (1496, 1481, 1479, 1493), (1495, 1493, 1480, 1494), (1496, 1498, 1482, 1481), (1484, 1486, 1485, 1483), (1512, 1486, 1484, 1510), (1487, 1488, 1485, 1486), (1487, 1490, 1489, 1488), (1512, 1513, 1487, 1486), (1516, 1490, 1487, 1513), (1490, 1492, 1491, 1489), (1516, 1518, 1492, 1490), (1601, 1495, 1494, 1602), (1495, 1497, 1496, 1493), (1502, 1497, 1495, 1601), (1497, 1500, 1498, 1496), (1501, 1499, 1498, 1500), (1502, 1503, 1500, 1497), (1606, 1501, 1500, 1503), (1501, 1505, 1504, 1499), (1609, 1505, 1501, 1606), (1604, 1607, 1503, 1502), (1608, 1606, 1503, 1607), (1508, 1506, 1504, 1505), (1611, 1508, 1505, 1609), (1509, 1507, 1506, 1508), (1511, 1510, 1507, 1509), (1612, 1509, 1508, 1611), (1615, 1511, 1509, 1612), (1514, 1512, 1510, 1511), (1617, 1514, 1511, 1615), (1515, 1513, 1512, 1514), (1517, 1516, 1513, 1515), (1618, 1515, 1514, 1617), (1619, 1517, 1515, 1618), (1519, 1518, 1516, 1517), (1620, 1519, 1517, 1619), (1621, 1520, 1519, 1620), (1529, 1402, 1521, 1522), (1621, 1633, 1522, 1520), (1624, 1529, 1522, 1633), (1527, 1525, 1523, 1528), (1525, 1527, 1526, 1524), (1527, 1594, 1581, 1526), (1626, 1594, 1527, 1528), (1528, 1530, 1625, 1626), (1625, 1530, 1529, 1624), (1533, 1536, 1535, 1532), (1534, 1537, 1536, 1533), (1536, 1636, 1635, 1535), (1538, 1540, 1537, 1534), (1537, 1637, 1636, 1536), (1539, 1541, 1540, 1538), (1540, 1638, 1637, 1537), (1542, 1543, 1541, 1539), (1541, 1639, 1638, 1540), (1544, 1546, 1543, 1542), (1543, 1640, 1639, 1541), (1545, 1547, 1546, 1544), (1546, 1641, 1640, 1543), (1548, 1549, 1547, 1545), (1547, 1642, 1641, 1546), (1550, 1553, 1549, 1548), (1549, 1643, 1642, 1547), (1551, 1554, 1553, 1550), (1552, 1558, 1554, 1551), (1553, 1644, 1643, 1549), (1554, 1645, 1644, 1553), (1555, 1559, 1558, 1552), (1556, 1561, 1559, 1555), (1557, 1565, 1561, 1556), (1564, 1565, 1557, 1560), (1558, 1646, 1645, 1554), (1559, 1647, 1646, 1558), (1561, 1648, 1647, 1559), (1649, 1648, 1561, 1565), (1564, 1560, 1562, 1569), (1569, 1562, 1563, 1570), (1564, 1650, 1649, 1565), (1568, 1571, 1566, 1567), (1566, 1571, 1570, 1563), (1573, 1568, 1567, 1572), (1659, 1651, 1568, 1573), (1569, 1652, 1650, 1564), (1569, 1570, 1653, 1652), (1651, 1654, 1571, 1568), (1653, 1570, 1571, 1654), (1574, 1575, 1573, 1572), (1583, 1659, 1573, 1575), (1574, 1443, 1576, 1575), (1575, 1576, 1582, 1583), (1580, 1584, 1578, 1577), (1588, 1587, 1579, 1589), (1587, 1584, 1580, 1579), (1594, 1595, 1582, 1581), (1583, 1582, 1595, 1670), (1583, 1670, 1665, 1659), (1584, 1586, 1585, 1578), (1590, 1586, 1584, 1587), (1585, 1586, 1591, 1449), (1588, 1600, 1590, 1587), (1666, 1588, 1589, 1664), (1590, 1592, 1591, 1586), (1599, 1592, 1590, 1600), (1592, 1599, 1597, 1593), (1598, 1596, 1593, 1597), (1627, 1595, 1594, 1626), (1595, 1627, 1668, 1670), (1596, 1823, 1811, 1477), (1825, 1823, 1596, 1598), (1672, 1673, 1598, 1597), (1843, 1825, 1598, 1673), (1599, 1671, 1672, 1597), (1666, 1667, 1600, 1588), (1600, 1667, 1671, 1599), (1604, 1502, 1601, 1605), (1605, 1601, 1602, 1603), (1675, 1605, 1603, 1674), (1678, 1607, 1604, 1676), (1676, 1604, 1605, 1675), (1610, 1609, 1606, 1608), (1677, 1608, 1607, 1678), (1610, 1614, 1611, 1609), (1677, 1679, 1610, 1608), (1685, 1614, 1610, 1679), (1613, 1612, 1611, 1614), (1616, 1615, 1612, 1613), (1687, 1616, 1613, 1686), (1686, 1613, 1614, 1685), (1616, 1628, 1617, 1615), (1688, 1628, 1616, 1687), (1628, 1629, 1618, 1617), (1630, 1619, 1618, 1629), (1632, 1620, 1619, 1630), (1631, 1621, 1620, 1632), (1634, 1633, 1621, 1631), (1622, 1625, 1624, 1623), (1622, 1682, 1668, 1627), (1680, 1682, 1622, 1623), (1623, 1624, 1633, 1634), (1623, 1634, 1681, 1680), (1625, 1622, 1627, 1626), (1689, 1629, 1628, 1688), (1690, 1630, 1629, 1689), (1691, 1632, 1630, 1690), (1681, 1634, 1631, 1692), (1692, 1631, 1632, 1691), (1636, 1695, 1693, 1635), (1695, 1636, 1637, 1696), (1638, 1699, 1696, 1637), (1639, 1700, 1699, 1638), (1640, 1703, 1700, 1639), (1641, 1705, 1703, 1640), (1642, 1706, 1705, 1641), (1643, 1709, 1706, 1642), (1644, 1711, 1709, 1643), (1645, 1712, 1711, 1644), (1646, 1715, 1712, 1645), (1647, 1716, 1715, 1646), (1719, 1716, 1647, 1648), (1649, 1721, 1719, 1648), (1650, 1722, 1721, 1649), (1651, 1659, 1665, 1655), (1652, 1653, 1656, 1657), (1652, 1657, 1722, 1650), (1653, 1654, 1658, 1656), (1655, 1658, 1654, 1651), (1734, 1658, 1655, 1732), (1656, 1733, 1725, 1657), (1656, 1658, 1734, 1735), (1657, 1725, 1724, 1722), (1661, 936, 1660, 1730), (1726, 1744, 1660, 938), (1660, 1744, 1740, 1730), (1747, 1749, 1662, 1742), (1730, 1741, 1663, 1661), (1663, 1741, 1742, 1662), (1749, 1666, 1664, 1662), (1867, 1670, 1668, 1669), (1732, 1655, 1665, 1731), (1738, 1731, 1867, 1746), (1751, 1753, 1867, 1669), (1867, 1753, 1752, 1746), (1750, 1667, 1666, 1749), (1761, 1671, 1667, 1750), (1682, 1779, 1669, 1668), (1684, 1672, 1671, 1761), (1683, 1673, 1672, 1684), (1845, 1843, 1673, 1683), (1767, 1675, 1674, 1764), (1768, 1676, 1675, 1767), (1771, 1678, 1676, 1768), (1783, 1679, 1677, 1772), (1772, 1677, 1678, 1771), (1785, 1685, 1679, 1783), (1779, 1682, 1680, 1775), (1775, 1680, 1681, 1776), (1863, 1845, 1683, 1782), (1782, 1683, 1684, 1781), (1786, 1686, 1685, 1785), (1789, 1687, 1686, 1786), (1791, 1688, 1687, 1789), (1792, 1689, 1688, 1791), (1795, 1690, 1689, 1792), (1797, 1691, 1690, 1795), (1798, 1692, 1691, 1797), (1776, 1681, 1692, 1798), (1695, 1697, 1694, 1693), (1696, 1698, 1697, 1695), (1699, 1701, 1698, 1696), (1700, 1702, 1701, 1699), (1703, 1704, 1702, 1700), (1705, 1707, 1704, 1703), (1706, 1708, 1707, 1705), (1709, 1710, 1708, 1706), (1711, 1713, 1710, 1709), (1712, 1714, 1713, 1711), (1715, 1717, 1714, 1712), (1716, 1718, 1717, 1715), (1719, 1720, 1718, 1716), (1721, 1723, 1720, 1719), (1722, 1724, 1723, 1721), (1726, 1729, 1728, 1727), (1727, 1728, 1739, 1735), (1727, 1736, 1744, 1726), (1745, 1741, 1730, 1740), (1731, 1738, 1737, 1732), (1736, 1734, 1732, 1737), (1735, 1739, 1733, 1656), (1735, 1734, 1736, 1727), (1744, 1736, 1737, 1740), (1738, 1745, 1740, 1737), (1741, 1745, 1743, 1742), (1747, 1742, 1743, 1748), (1752, 1748, 1743, 1746), (1746, 1743, 1745, 1738), (1758, 1760, 1747, 1748), (1759, 1749, 1747, 1760), (1757, 1758, 1748, 1752), (1762, 1750, 1749, 1759), (1763, 1761, 1750, 1762), (1754, 1755, 1751, 1669), (1756, 1753, 1751, 1755), (1756, 1757, 1752, 1753), (1779, 1780, 1754, 1669), (1781, 1684, 1761, 1763), (1769, 1767, 1764, 1766), (1770, 1768, 1767, 1769), (1773, 1771, 1768, 1770), (1774, 1772, 1771, 1773), (1774, 1784, 1783, 1772), (1775, 1777, 1780, 1779), (1777, 1775, 1776, 1778), (1778, 1776, 1798, 1800), (1787, 1785, 1783, 1784), (1788, 1786, 1785, 1787), (1790, 1789, 1786, 1788), (1794, 1791, 1789, 1790), (1793, 1792, 1791, 1794), (1796, 1795, 1792, 1793), (1799, 1797, 1795, 1796), (1800, 1798, 1797, 1799), (1803, 1810, 1802, 1801), (1810, 1807, 1804, 1802), (1807, 1808, 1805, 1804), (1808, 1809, 1806, 1805), (1806, 1809, 1815, 987), (1813, 1814, 1808, 1807), (1819, 1809, 1808, 1814), (1811, 1812, 1810, 1803), (1813, 1807, 1810, 1812), (1823, 1824, 1812, 1811), (1827, 1813, 1812, 1824), (1827, 1820, 1814, 1813), (1819, 1817, 1815, 1809), (1817, 1818, 1816, 1815), (1821, 1822, 1817, 1819), (1822, 1833, 1818, 1817), (1818, 1833, 1834, 1831), (1820, 1821, 1819, 1814), (1829, 1830, 1821, 1820), (1830, 1835, 1822, 1821), (1826, 1824, 1823, 1825), (1826, 1828, 1827, 1824), (1843, 1844, 1826, 1825), (1829, 1820, 1827, 1828), (1828, 1846, 1839, 1829), (1844, 1846, 1828, 1826), (1839, 1840, 1830, 1829), (1834, 1838, 1832, 1831), (1853, 1849, 1832, 1838), (1835, 1836, 1833, 1822), (1836, 1837, 1834, 1833), (1840, 1841, 1835, 1830), (1856, 1836, 1835, 1841), (1836, 1856, 1851, 1837), (1837, 1851, 1838, 1834), (1852, 1853, 1838, 1851), (1839, 1848, 1842, 1840), (1847, 1848, 1839, 1846), (1842, 1857, 1841, 1840), (1842, 1861, 1860, 1857), (1845, 1862, 1844, 1843), (1844, 1862, 1847, 1846), (1864, 1862, 1845, 1863), (1847, 1865, 1866, 1848), (1861, 1842, 1848, 1866), (1853, 1854, 1850, 1849), (1852, 1855, 1854, 1853), (1856, 1858, 1852, 1851), (1852, 1858, 1859, 1855), (1857, 1858, 1856, 1841), (1857, 1860, 1859, 1858), (1865, 1847, 1862, 1864), (1867, 1731, 1665, 1670)])
me_sphere.polygons.foreach_set('use_smooth', [True] * 1866)
me_sphere.remesh_voxel_size = 0.08097
me_sphere.use_remesh_fix_poles = True
me_sphere.use_remesh_preserve_attributes = False
me_sphere.remesh_mode = 'QUAD'
me_sphere.use_mirror_vertex_groups = False
me_sphere.update()

# ---- objects
ob_sphere = bpy.data.objects.new('Sphere', me_sphere)

# ---- transforms, parenting, visibility, modifiers, constraints
ob_sphere.location = (0.0, 0.0, -4.768e-07)
ob_sphere.scale = (0.2355, 0.2355, 0.2355)
ob_sphere.lineart.crease_threshold = 0.0

# ---- collection membership
col_collection.objects.link(ob_sphere)

# ---- scene / render settings (as saved in the file)
scene.frame_start = 1; scene.frame_end = 250; scene.frame_set(1)
scene.render.engine = 'BLENDER_EEVEE_NEXT'
scene.cycles.use_denoising = False
scene.cycles.samples = 128
scene.cycles.sampling_pattern = 'TABULATED_SOBOL'
scene.cycles.use_adaptive_sampling = False
scene.cycles.use_light_tree = False
scene.view_settings.view_transform = 'Filmic'
bpy.context.view_layer.update()

# ---- added for rendering (the .blend has no active camera and no usable light): camera, sun
cam_auto = bpy.data.cameras.new('AutoCamera')
cam_auto.lens = 50.0
cam_auto.sensor_width = 36.0
cam_auto.clip_end = 1000.0
ob_auto_camera = bpy.data.objects.new('AutoCamera', cam_auto)
scene.collection.objects.link(ob_auto_camera)
ob_auto_camera.location = (1.85676, -2.21229, 3.17804)
ob_auto_camera.rotation_euler = (1.09748, -7.21219e-08, 0.694738)
scene.camera = ob_auto_camera
light_auto_sun = bpy.data.lights.new('AutoSun', 'SUN')
light_auto_sun.energy = 3.0
light_auto_sun.angle = 0.0523599
ob_auto_sun = bpy.data.objects.new('AutoSun', light_auto_sun)
scene.collection.objects.link(ob_auto_sun)
ob_auto_sun.rotation_euler = (0.872665, 0.174533, 0.523599)
bpy.context.view_layer.update()
